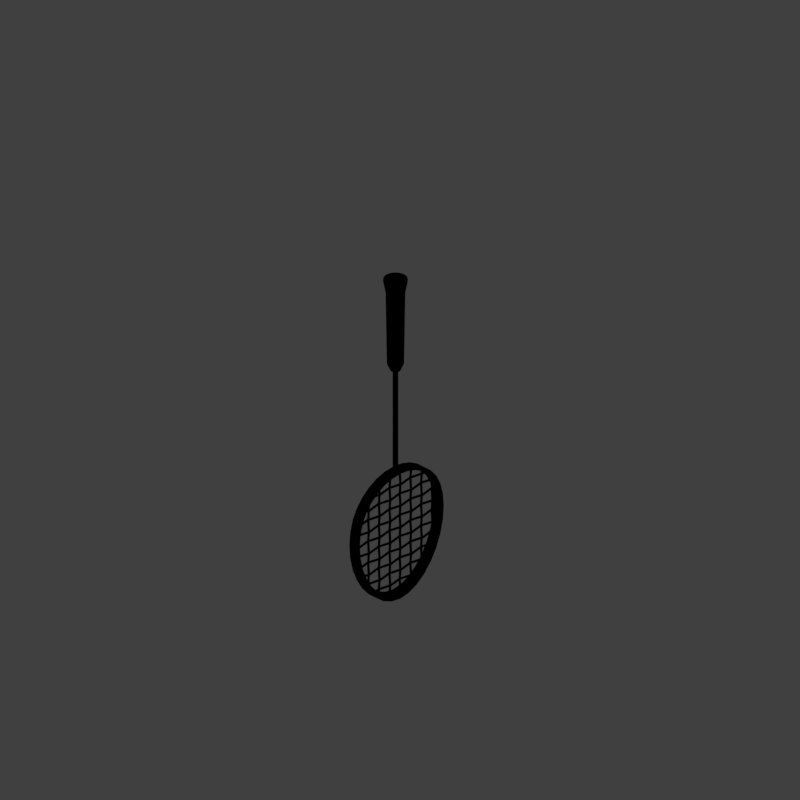 # Source: wallbadm_V001.blend  (saved by Blender 2.79.0; exported with 4.5.12 LTS)
import bpy
from mathutils import Matrix  # noqa: F401  (used for matrix-valued properties, if any)

bpy.ops.wm.read_factory_settings(use_empty=True)
scene = bpy.context.scene
scene.name = 'Scene'

# ---- collections
col_collection_1 = bpy.data.collections.new('Collection 1'); scene.collection.children.link(col_collection_1)

# ---- materials (node trees are filled in below, after node groups)
mat_material = bpy.data.materials.new('Material')
mat_material.alpha_threshold = 0.0
mat_material.use_transparent_shadow = False
mat_material.roughness = 0.5
mat_material.line_color = (0.0, 0.0, 0.0, 1.0)
mat_recolorable_1 = bpy.data.materials.new('Recolorable 1')
mat_recolorable_1.alpha_threshold = 0.0
mat_recolorable_1.use_transparent_shadow = False
mat_recolorable_1.pass_index = 1
mat_recolorable_1.diffuse_color = (0.1, 0.9, 0.3, 1.0)
mat_recolorable_1.roughness = 0.5
mat_recolorable_1.specular_intensity = 1.0
mat_material_003 = bpy.data.materials.new('Material.003')
mat_material_003.alpha_threshold = 0.0
mat_material_003.use_transparent_shadow = False
mat_material_003.diffuse_color = (0.09399, 0.09399, 0.09399, 1.0)
mat_material_003.roughness = 0.5
mat_material_002 = bpy.data.materials.new('Material.002')
mat_material_002.alpha_threshold = 0.0
mat_material_002.use_transparent_shadow = False
mat_material_002.preview_render_type = 'CUBE'
mat_material_002.diffuse_color = (0.3873, 0.1671, 0.02336, 1.0)
mat_material_002.specular_color = (0.9959, 1.0, 0.7592)
mat_material_002.roughness = 0.5
mat_material_002.specular_intensity = 0.5385
mat_material_001 = bpy.data.materials.new('Material.001')
mat_material_001.alpha_threshold = 0.0
mat_material_001.use_transparent_shadow = False
mat_material_001.roughness = 0.5

# ---- material node trees

# ---- world
world_world = bpy.data.worlds.new('World'); scene.world = world_world
world_world.color = (0.05088, 0.05088, 0.05088)
world_world.use_sun_shadow = False
world_world.sun_shadow_jitter_overblur = 0.0
world_world.cycles.sampling_method = 'MANUAL'

# ---- cameras
cam_camera = bpy.data.cameras.new('Camera')
cam_camera.type = 'ORTHO'
cam_camera.sensor_fit = 'HORIZONTAL'
cam_camera.clip_start = 220.0
cam_camera.clip_end = 340.0
cam_camera.lens = 35.0
cam_camera.sensor_width = 1.0
cam_camera.sensor_height = 18.0
cam_camera.ortho_scale = 16.97
cam_camera.shift_x = -0.0001725
cam_camera.shift_y = 0.25
cam_camera.dof.focus_distance = 0.0
cam_camera.dof.aperture_fstop = 128.0
cam_camera.dof.aperture_blades = 6

# ---- lights
light_lightdome = bpy.data.lights.new('LightDome', 'SUN')
light_lightdome.transmission_factor = 0.0
light_lightdome.angle = 0.1993
light_lightdome.energy = 0.3
light_lightdome.shadow_buffer_clip_start = 0.5
light_lightdome.shadow_soft_size = 0.1
light_lightdome.shadow_cascade_max_distance = 1000.0
light_fillerlight = bpy.data.lights.new('FillerLight', 'SUN')
light_fillerlight.transmission_factor = 0.0
light_fillerlight.angle = 0.9273
light_fillerlight.energy = 0.5
light_fillerlight.shadow_buffer_clip_start = 0.5
light_fillerlight.shadow_soft_size = 0.5
light_fillerlight.shadow_cascade_max_distance = 1000.0
light_mainlight = bpy.data.lights.new('MainLight', 'SUN')
light_mainlight.transmission_factor = 0.0
light_mainlight.angle = 0.9273
light_mainlight.energy = 1.3
light_mainlight.shadow_buffer_clip_start = 0.5
light_mainlight.shadow_soft_size = 0.5
light_mainlight.shadow_cascade_max_distance = 1000.0

# ---- meshes
me_cube_001 = bpy.data.meshes.new('Cube.001')
me_cube_001.from_pydata([(-2.0, -2.0, 0.0), (-2.0, -2.0, 1.633), (-2.0, 2.0, 0.0), (-2.0, 2.0, 1.633), (2.0, -2.0, 0.0), (2.0, -2.0, 1.633), (2.0, 2.0, 0.0), (2.0, 2.0, 1.633)], [], [(0, 1, 3, 2), (2, 3, 7, 6), (6, 7, 5, 4), (4, 5, 1, 0), (2, 6, 4, 0), (7, 3, 1, 5)])
me_cube_001.use_remesh_preserve_volume = False
me_cube_001.use_remesh_preserve_attributes = False
me_cube_001.use_mirror_vertex_groups = False
me_cube_001.update()
me_cube_002 = bpy.data.meshes.new('Cube.002')
me_cube_002.from_pydata([(2.0, 0.1, 0.0), (2.0, 0.0, 0.0), (-2.0, 8.941e-09, 0.0), (-2.0, 0.1, 0.0), (2.0, 0.1, 3.266), (2.0, -2.98e-08, 3.266), (-2.0, 1.788e-08, 3.266), (-2.0, 0.1, 3.266)], [], [(0, 1, 2, 3), (4, 7, 6, 5), (0, 4, 5, 1), (1, 5, 6, 2), (2, 6, 7, 3), (4, 0, 3, 7)])
_uv = me_cube_002.uv_layers.new(name='UVMap')
_uv.uv.foreach_set('vector', [0.7247, 0.006895, 0.7247, 1.373e-05, 1.0, 8.301e-06, 1.0, 0.00689, 0.5, 0.006899, 0.2247, 0.006898, 0.2247, 1.667e-05, 0.5, 1.803e-05, 0.7247, 0.006895, 0.5, 0.006899, 0.5, 1.803e-05, 0.7247, 1.373e-05, 1.0, 0.0, 1.0, 1.0, 0.0, 1.0, 1.655e-07, 0.0, 8.301e-06, 1.785e-05, 0.2247, 1.667e-05, 0.2247, 0.006898, 8.301e-06, 0.0069, 1.0, 1.0, 1.0, 0.0, 3.31e-07, 0.0, 1.655e-07, 1.0])
me_cube_002.materials.append(mat_material)
me_cube_002.use_remesh_preserve_volume = False
me_cube_002.use_remesh_preserve_attributes = False
me_cube_002.use_mirror_vertex_groups = False
me_cube_002.update()
me_circle = bpy.data.meshes.new('Circle')
me_circle.from_pydata([(0.1722, 1.108, 0.0), (-0.08671, 1.087, 0.0), (-0.3227, 1.024, 0.0), (-0.5236, 0.9213, 0.0), (-0.6915, 0.7835, 0.0), (-0.8293, 0.6156, 0.0), (-0.9317, 0.424, 0.0), (-0.9948, 0.2162, 0.0), (-1.016, 8.365e-08, 0.0), (-0.9948, -0.2162, 0.0), (-0.9317, -0.424, 0.0), (-0.8293, -0.6156, 0.0), (-0.6915, -0.7835, 0.0), (-0.5236, -0.9213, 0.0), (-0.3227, -1.024, 0.0), (-0.08671, -1.087, 0.0), (0.1722, -1.108, 0.0), (0.4417, -1.087, 0.0), (0.7092, -1.024, 0.0), (0.9626, -0.9213, 0.0), (1.19, -0.7835, 0.0), (1.382, -0.6156, 0.0), (1.528, -0.424, 0.0), (1.62, -0.2162, 0.0), (1.652, 1.07e-06, 0.0), (1.62, 0.2162, 0.0), (1.528, 0.424, 0.0), (1.382, 0.6156, 0.0), (1.19, 0.7835, 0.0), (0.9626, 0.9213, 0.0), (0.7092, 1.024, 0.0), (0.4417, 1.087, 0.0), (0.1623, 1.021, 0.0), (-0.0764, 1.002, 0.0), (-0.2939, 0.9437, 0.0), (-0.4792, 0.8493, 0.0), (-0.6339, 0.7223, 0.0), (-0.761, 0.5675, 0.0), (-0.8554, 0.3909, 0.0), (-0.9135, 0.1993, 0.0), (-0.9331, 7.712e-08, 0.0), (-0.9135, -0.1993, 0.0), (-0.8554, -0.3909, 0.0), (-0.761, -0.5675, 0.0), (-0.6339, -0.7223, 0.0), (-0.4792, -0.8493, 0.0), (-0.2939, -0.9437, 0.0), (-0.0764, -1.002, 0.0), (0.1623, -1.021, 0.0), (0.4107, -1.002, 0.0), (0.6573, -0.9437, 0.0), (0.8909, -0.8493, 0.0), (1.101, -0.7223, 0.0), (1.278, -0.5675, 0.0), (1.412, -0.3909, 0.0), (1.497, -0.1993, 0.0), (1.527, 9.863e-07, 0.0), (1.497, 0.1993, 0.0), (1.412, 0.3909, 0.0), (1.278, 0.5675, 0.0), (1.101, 0.7223, 0.0), (0.8909, 0.8493, 0.0), (0.6573, 0.9437, 0.0), (0.4107, 1.002, 0.0)], [], [(16, 15, 47, 48), (3, 2, 34, 35), (30, 29, 61, 62), (17, 16, 48, 49), (4, 3, 35, 36), (31, 30, 62, 63), (18, 17, 49, 50), (5, 4, 36, 37), (0, 31, 63, 32), (19, 18, 50, 51), (6, 5, 37, 38), (20, 19, 51, 52), (7, 6, 38, 39), (21, 20, 52, 53), (8, 7, 39, 40), (22, 21, 53, 54), (9, 8, 40, 41), (23, 22, 54, 55), (10, 9, 41, 42), (24, 23, 55, 56), (11, 10, 42, 43), (25, 24, 56, 57), (12, 11, 43, 44), (26, 25, 57, 58), (13, 12, 44, 45), (27, 26, 58, 59), (14, 13, 45, 46), (1, 0, 32, 33), (28, 27, 59, 60), (15, 14, 46, 47), (2, 1, 33, 34), (29, 28, 60, 61)])
me_circle.polygons.foreach_set('use_smooth', [True] * 32)
me_circle.materials.append(mat_recolorable_1)
me_circle.use_remesh_preserve_volume = False
me_circle.use_remesh_preserve_attributes = False
me_circle.use_mirror_vertex_groups = False
me_circle.update()
me_circle_002 = bpy.data.meshes.new('Circle.002')
me_circle_002.from_pydata([(0.0, 0.05948, 0.0), (0.0, 0.05495, 0.02276), (0.0, 0.04206, 0.04206), (0.0, 0.02276, 0.05495), (0.0, -2.6e-09, 0.05948), (0.0, -0.02276, 0.05495), (0.0, -0.04206, 0.04206), (0.0, -0.05495, 0.02276), (0.0, -0.05948, 8.981e-09), (0.0, -0.05495, -0.02276), (0.0, -0.04206, -0.04206), (0.0, -0.02276, -0.05495), (0.0, 7.093e-10, -0.05948), (0.0, 0.02276, -0.05495), (0.0, 0.04206, -0.04206), (0.0, 0.05495, -0.02276), (-2.502, 0.05948, 0.0), (-2.502, 0.05495, 0.02276), (-2.502, 0.04206, 0.04206), (-2.502, 0.02276, 0.05495), (-2.502, -2.6e-09, 0.05948), (-2.502, -0.02276, 0.05495), (-2.502, -0.04206, 0.04206), (-2.502, -0.05495, 0.02276), (-2.502, -0.05948, 8.981e-09), (-2.502, -0.05495, -0.02276), (-2.502, -0.04206, -0.04206), (-2.502, -0.02276, -0.05495), (-2.502, 7.093e-10, -0.05948), (-2.502, 0.02276, -0.05495), (-2.502, 0.04206, -0.04206), (-2.502, 0.05495, -0.02276)], [], [(12, 11, 27, 28), (5, 4, 20, 21), (13, 12, 28, 29), (6, 5, 21, 22), (14, 13, 29, 30), (7, 6, 22, 23), (15, 14, 30, 31), (8, 7, 23, 24), (1, 0, 16, 17), (0, 15, 31, 16), (9, 8, 24, 25), (2, 1, 17, 18), (10, 9, 25, 26), (3, 2, 18, 19), (11, 10, 26, 27), (4, 3, 19, 20)])
me_circle_002.materials.append(mat_material_003)
me_circle_002.use_remesh_preserve_volume = False
me_circle_002.use_remesh_preserve_attributes = False
me_circle_002.use_mirror_vertex_groups = False
me_circle_002.update()
me_circle_003 = bpy.data.meshes.new('Circle.003')
me_circle_003.from_pydata([(-2.502, 0.05948, 0.0), (-2.502, 0.05495, 0.02276), (-2.502, 0.04206, 0.04206), (-2.502, 0.02276, 0.05495), (-2.502, -2.6e-09, 0.05948), (-2.502, -0.02276, 0.05495), (-2.502, -0.04206, 0.04206), (-2.502, -0.05495, 0.02276), (-2.502, -0.05948, 8.981e-09), (-2.502, -0.05495, -0.02276), (-2.502, -0.04206, -0.04206), (-2.502, -0.02276, -0.05495), (-2.502, 7.093e-10, -0.05948), (-2.502, 0.02276, -0.05495), (-2.502, 0.04206, -0.04206), (-2.502, 0.05495, -0.02276), (-2.657, 0.09681, 0.0), (-2.657, 0.08944, 0.03705), (-2.657, 0.06845, 0.06845), (-2.657, 0.03705, 0.08944), (-2.657, -4.232e-09, 0.09681), (-2.657, -0.03705, 0.08944), (-2.657, -0.06845, 0.06845), (-2.657, -0.08944, 0.03705), (-2.657, -0.09681, 1.462e-08), (-2.657, -0.08944, -0.03705), (-2.657, -0.06845, -0.06845), (-2.657, -0.03705, -0.08944), (-2.657, 1.154e-09, -0.09681), (-2.657, 0.03705, -0.08944), (-2.657, 0.06845, -0.06845), (-2.657, 0.08944, -0.03705), (-4.656, 0.1382, 0.0), (-4.656, 0.1277, 0.05289), (-4.656, 0.09773, 0.09773), (-4.656, 0.05289, 0.1277), (-4.656, -6.042e-09, 0.1382), (-4.656, -0.05289, 0.1277), (-4.656, -0.09773, 0.09773), (-4.656, -0.1277, 0.05289), (-4.656, -0.1382, 2.087e-08), (-4.656, -0.1277, -0.05289), (-4.656, -0.09773, -0.09773), (-4.656, -0.05289, -0.1277), (-4.656, 1.648e-09, -0.1382), (-4.656, 0.05289, -0.1277), (-4.656, 0.09773, -0.09773), (-4.656, 0.1277, -0.05289), (-4.394, 0.1106, 0.0), (-4.394, 0.1021, 0.04231), (-4.394, 0.1021, -0.04231), (-4.394, -0.1106, 1.669e-08), (-4.394, -0.1021, -0.04231), (-4.394, 0.07818, 0.07818), (-4.394, -0.07818, -0.07818), (-4.394, 0.04231, 0.1021), (-4.394, -0.04231, -0.1021), (-4.394, -4.833e-09, 0.1106), (-4.394, 1.318e-09, -0.1106), (-4.394, -0.04231, 0.1021), (-4.394, 0.04231, -0.1021), (-4.394, -0.07818, 0.07818), (-4.394, 0.07818, -0.07818), (-4.394, -0.1021, 0.04231), (-4.735, 0.1382, 0.0), (-4.735, 0.1277, 0.05289), (-4.735, 0.09773, 0.09773), (-4.735, 0.05289, 0.1277), (-4.735, -6.042e-09, 0.1382), (-4.735, -0.05289, 0.1277), (-4.735, -0.09773, 0.09773), (-4.735, -0.1277, 0.05289), (-4.735, -0.1382, 2.087e-08), (-4.735, -0.1277, -0.05289), (-4.735, -0.09773, -0.09773), (-4.735, -0.05289, -0.1277), (-4.735, 1.648e-09, -0.1382), (-4.735, 0.05289, -0.1277), (-4.735, 0.09773, -0.09773), (-4.735, 0.1277, -0.05289), (-4.735, 0.0, 0.0), (-4.735, 0.0, 0.0), (-4.735, 0.0, 0.0), (-4.735, 0.0, 0.0), (-4.735, 0.0, 0.0), (-4.735, 0.0, 0.0), (-4.735, 0.0, 0.0), (-4.735, 0.0, 0.0), (-4.735, 0.0, 0.0), (-4.735, 0.0, 0.0), (-4.735, 0.0, 0.0), (-4.735, 0.0, 0.0), (-4.735, 0.0, 0.0), (-4.735, 0.0, 0.0), (-4.735, 0.0, 0.0), (-4.735, 0.0, 0.0)], [], [(10, 9, 25, 26), (3, 2, 18, 19), (11, 10, 26, 27), (4, 3, 19, 20), (12, 11, 27, 28), (5, 4, 20, 21), (13, 12, 28, 29), (6, 5, 21, 22), (14, 13, 29, 30), (7, 6, 22, 23), (15, 14, 30, 31), (8, 7, 23, 24), (1, 0, 16, 17), (0, 15, 31, 16), (9, 8, 24, 25), (2, 1, 17, 18), (49, 48, 32, 33), (48, 50, 47, 32), (52, 51, 40, 41), (53, 49, 33, 34), (54, 52, 41, 42), (55, 53, 34, 35), (56, 54, 42, 43), (57, 55, 35, 36), (58, 56, 43, 44), (59, 57, 36, 37), (60, 58, 44, 45), (61, 59, 37, 38), (62, 60, 45, 46), (63, 61, 38, 39), (50, 62, 46, 47), (51, 63, 39, 40), (24, 23, 63, 51), (31, 30, 62, 50), (23, 22, 61, 63), (30, 29, 60, 62), (22, 21, 59, 61), (29, 28, 58, 60), (21, 20, 57, 59), (28, 27, 56, 58), (20, 19, 55, 57), (27, 26, 54, 56), (19, 18, 53, 55), (26, 25, 52, 54), (18, 17, 49, 53), (25, 24, 51, 52), (16, 31, 50, 48), (17, 16, 48, 49), (38, 37, 69, 70), (46, 45, 77, 78), (39, 38, 70, 71), (47, 46, 78, 79), (40, 39, 71, 72), (33, 32, 64, 65), (32, 47, 79, 64), (41, 40, 72, 73), (34, 33, 65, 66), (42, 41, 73, 74), (35, 34, 66, 67), (43, 42, 74, 75), (36, 35, 67, 68), (44, 43, 75, 76), (37, 36, 68, 69), (45, 44, 76, 77), (64, 79, 95, 80), (73, 72, 88, 89), (66, 65, 81, 82), (74, 73, 89, 90), (67, 66, 82, 83), (75, 74, 90, 91), (68, 67, 83, 84), (76, 75, 91, 92), (69, 68, 84, 85), (77, 76, 92, 93), (70, 69, 85, 86), (78, 77, 93, 94), (71, 70, 86, 87), (79, 78, 94, 95), (72, 71, 87, 88), (65, 64, 80, 81)])
me_circle_003.polygons.foreach_set('material_index', [0, 0, 0, 0, 0, 0, 0, 0, 0, 0, 0, 0, 0, 0, 0, 0, 0, 0, 0, 0, 0, 0, 0, 0, 0, 0, 0, 0, 0, 0, 0, 0, 0, 0, 0, 0, 0, 0, 0, 0, 0, 0, 0, 0, 0, 0, 0, 0, 1, 1, 1, 1, 1, 1, 1, 1, 1, 1, 1, 1, 1, 1, 1, 1, 1, 1, 1, 1, 1, 1, 1, 1, 1, 1, 1, 1, 1, 1, 1, 1])
me_circle_003.materials.append(mat_material_002)
me_circle_003.materials.append(mat_material_001)
me_circle_003.use_remesh_preserve_volume = False
me_circle_003.use_remesh_preserve_attributes = False
me_circle_003.use_mirror_vertex_groups = False
me_circle_003.update()
me_circle_001 = bpy.data.meshes.new('Circle.001')
me_circle_001.from_pydata([(0.1886, 1.187, -0.2254), (-0.08879, 1.164, -0.2254), (-0.3416, 1.097, -0.2254), (-0.5568, 0.987, -0.2254), (-0.7367, 0.8394, -0.2254), (-0.8843, 0.6595, -0.2254), (-0.994, 0.4543, -0.2254), (-1.062, 0.2316, -0.2254), (-1.084, 8.962e-08, -0.2254), (-1.062, -0.2316, -0.2254), (-0.994, -0.4543, -0.2254), (-0.8843, -0.6595, -0.2254), (-0.7367, -0.8394, -0.2254), (-0.5568, -0.987, -0.2254), (-0.3416, -1.097, -0.2254), (-0.08879, -1.164, -0.2254), (0.1886, -1.187, -0.2254), (0.4773, -1.164, -0.2254), (0.7639, -1.097, -0.2254), (1.035, -0.987, -0.2254), (1.279, -0.8394, -0.2254), (1.485, -0.6595, -0.2254), (1.641, -0.4543, -0.2254), (1.74, -0.2316, -0.2254), (1.774, 1.146e-06, -0.2254), (1.74, 0.2316, -0.2254), (1.641, 0.4543, -0.2254), (1.485, 0.6595, -0.2254), (1.279, 0.8394, -0.2254), (1.035, 0.987, -0.2254), (0.7639, 1.097, -0.2254), (0.4773, 1.164, -0.2254), (0.1886, 1.187, 0.3715), (-0.08879, 1.164, 0.3715), (-0.3416, 1.097, 0.3715), (-0.5568, 0.987, 0.3715), (-0.7367, 0.8394, 0.3715), (-0.8843, 0.6595, 0.3715), (-0.994, 0.4543, 0.3715), (-1.062, 0.2316, 0.3715), (-1.084, 8.962e-08, 0.3715), (-1.062, -0.2316, 0.3715), (-0.994, -0.4543, 0.3715), (-0.8843, -0.6595, 0.3715), (-0.7367, -0.8394, 0.3715), (-0.5568, -0.987, 0.3715), (-0.3416, -1.097, 0.3715), (-0.08879, -1.164, 0.3715), (0.1886, -1.187, 0.3715), (0.4773, -1.164, 0.3715), (0.7639, -1.097, 0.3715), (1.035, -0.987, 0.3715), (1.279, -0.8394, 0.3715), (1.485, -0.6595, 0.3715), (1.641, -0.4543, 0.3715), (1.74, -0.2316, 0.3715), (1.774, 1.146e-06, 0.3715), (1.74, 0.2316, 0.3715), (1.641, 0.4543, 0.3715), (1.485, 0.6595, 0.3715), (1.279, 0.8394, 0.3715), (1.035, 0.987, 0.3715), (0.7639, 1.097, 0.3715), (0.4773, 1.164, 0.3715), (-0.2033, 2.67, -0.1326), (0.4319, 2.722, -0.1326), (-0.7367, -0.8394, -0.1401), (-0.7367, -0.8394, -0.05485), (-0.7367, -0.8394, 0.03042), (-0.7367, -0.8394, 0.1157), (-0.7367, -0.8394, 0.201), (-0.7367, -0.8394, 0.2862), (-0.5568, -0.987, 0.2862), (-0.5568, -0.987, 0.201), (-0.5568, -0.987, 0.1157), (-0.5568, -0.987, 0.03042), (-0.5568, -0.987, -0.05485), (-0.5568, -0.987, -0.1401), (1.641, 0.4543, -0.1401), (1.641, 0.4543, -0.05485), (1.641, 0.4543, 0.03042), (1.641, 0.4543, 0.1157), (1.641, 0.4543, 0.201), (1.641, 0.4543, 0.2862), (1.485, 0.6595, 0.2862), (1.485, 0.6595, 0.201), (1.485, 0.6595, 0.1157), (1.485, 0.6595, 0.03042), (1.485, 0.6595, -0.05485), (1.485, 0.6595, -0.1401), (-0.3416, -1.097, 0.2862), (-0.3416, -1.097, 0.201), (-0.3416, -1.097, 0.1157), (-0.3416, -1.097, 0.03042), (-0.3416, -1.097, -0.05485), (-0.3416, -1.097, -0.1401), (0.1886, 1.187, -0.1401), (0.1886, 1.187, -0.05485), (0.1886, 1.187, 0.03042), (0.1886, 1.187, 0.1157), (0.1886, 1.187, 0.201), (0.1886, 1.187, 0.2862), (-0.08879, 1.164, 0.2862), (-0.08879, 1.164, 0.201), (-0.08879, 1.164, 0.1157), (-0.08879, 1.164, 0.03042), (-0.08879, 1.164, -0.05485), (-0.08879, 1.164, -0.1401), (1.279, 0.8394, 0.2862), (1.279, 0.8394, 0.201), (1.279, 0.8394, 0.1157), (1.279, 0.8394, 0.03042), (1.279, 0.8394, -0.05485), (1.279, 0.8394, -0.1401), (-0.08879, -1.164, 0.2862), (-0.08879, -1.164, 0.201), (-0.08879, -1.164, 0.1157), (-0.08879, -1.164, 0.03042), (-0.08879, -1.164, -0.05485), (-0.08879, -1.164, -0.1401), (-0.3416, 1.097, 0.2862), (-0.3416, 1.097, 0.201), (-0.3416, 1.097, 0.1157), (-0.3416, 1.097, 0.03042), (-0.3416, 1.097, -0.05485), (-0.3416, 1.097, -0.1401), (1.035, 0.987, 0.2862), (1.035, 0.987, 0.201), (1.035, 0.987, 0.1157), (1.035, 0.987, 0.03042), (1.035, 0.987, -0.05485), (1.035, 0.987, -0.1401), (0.1886, -1.187, 0.2862), (0.1886, -1.187, 0.201), (0.1886, -1.187, 0.1157), (0.1886, -1.187, 0.03042), (0.1886, -1.187, -0.05485), (0.1886, -1.187, -0.1401), (-0.5568, 0.987, 0.2862), (-0.5568, 0.987, 0.201), (-0.5568, 0.987, 0.1157), (-0.5568, 0.987, 0.03042), (-0.5568, 0.987, -0.05485), (-0.5568, 0.987, -0.1401), (0.7639, 1.097, 0.2862), (0.7639, 1.097, 0.201), (0.7639, 1.097, 0.1157), (0.7639, 1.097, 0.03042), (0.7639, 1.097, -0.05485), (0.7639, 1.097, -0.1401), (0.4773, -1.164, 0.2862), (0.4773, -1.164, 0.201), (0.4773, -1.164, 0.1157), (0.4773, -1.164, 0.03042), (0.4773, -1.164, -0.05485), (0.4773, -1.164, -0.1401), (-0.7367, 0.8394, 0.2862), (-0.7367, 0.8394, 0.201), (-0.7367, 0.8394, 0.1157), (-0.7367, 0.8394, 0.03042), (-0.7367, 0.8394, -0.05485), (-0.7367, 0.8394, -0.1401), (0.4773, 1.164, 0.2862), (0.4773, 1.164, 0.201), (0.4773, 1.164, 0.1157), (0.4773, 1.164, 0.03042), (0.4773, 1.164, -0.05485), (0.4773, 1.164, -0.1401), (0.7639, -1.097, 0.2862), (0.7639, -1.097, 0.201), (0.7639, -1.097, 0.1157), (0.7639, -1.097, 0.03042), (0.7639, -1.097, -0.05485), (0.7639, -1.097, -0.1401), (-0.8843, 0.6595, 0.2862), (-0.8843, 0.6595, 0.201), (-0.8843, 0.6595, 0.1157), (-0.8843, 0.6595, 0.03042), (-0.8843, 0.6595, -0.05485), (-0.8843, 0.6595, -0.1401), (1.035, -0.987, 0.2862), (1.035, -0.987, 0.201), (1.035, -0.987, 0.1157), (1.035, -0.987, 0.03042), (1.035, -0.987, -0.05485), (1.035, -0.987, -0.1401), (-0.994, 0.4543, 0.2862), (-0.994, 0.4543, 0.201), (-0.994, 0.4543, 0.1157), (-0.994, 0.4543, 0.03042), (-0.994, 0.4543, -0.05485), (-0.994, 0.4543, -0.1401), (1.279, -0.8394, 0.2862), (1.279, -0.8394, 0.201), (1.279, -0.8394, 0.1157), (1.279, -0.8394, 0.03042), (1.279, -0.8394, -0.05485), (1.279, -0.8394, -0.1401), (-1.062, 0.2316, 0.2862), (-1.062, 0.2316, 0.201), (-1.062, 0.2316, 0.1157), (-1.062, 0.2316, 0.03042), (-1.062, 0.2316, -0.05485), (-1.062, 0.2316, -0.1401), (1.485, -0.6595, 0.2862), (1.485, -0.6595, 0.201), (1.485, -0.6595, 0.1157), (1.485, -0.6595, 0.03042), (1.485, -0.6595, -0.05485), (1.485, -0.6595, -0.1401), (-1.084, 8.962e-08, 0.2862), (-1.084, 8.962e-08, 0.201), (-1.084, 8.962e-08, 0.1157), (-1.084, 8.962e-08, 0.03042), (-1.084, 8.962e-08, -0.05485), (-1.084, 8.962e-08, -0.1401), (1.641, -0.4543, 0.2862), (1.641, -0.4543, 0.201), (1.641, -0.4543, 0.1157), (1.641, -0.4543, 0.03042), (1.641, -0.4543, -0.05485), (1.641, -0.4543, -0.1401), (-1.062, -0.2316, 0.2862), (-1.062, -0.2316, 0.201), (-1.062, -0.2316, 0.1157), (-1.062, -0.2316, 0.03042), (-1.062, -0.2316, -0.05485), (-1.062, -0.2316, -0.1401), (1.74, -0.2316, 0.2862), (1.74, -0.2316, 0.201), (1.74, -0.2316, 0.1157), (1.74, -0.2316, 0.03042), (1.74, -0.2316, -0.05485), (1.74, -0.2316, -0.1401), (-0.994, -0.4543, 0.2862), (-0.994, -0.4543, 0.201), (-0.994, -0.4543, 0.1157), (-0.994, -0.4543, 0.03042), (-0.994, -0.4543, -0.05485), (-0.994, -0.4543, -0.1401), (1.774, 1.146e-06, 0.2862), (1.774, 1.146e-06, 0.201), (1.774, 1.146e-06, 0.1157), (1.774, 1.146e-06, 0.03042), (1.774, 1.146e-06, -0.05485), (1.774, 1.146e-06, -0.1401), (-0.8843, -0.6595, 0.2862), (-0.8843, -0.6595, 0.201), (-0.8843, -0.6595, 0.1157), (-0.8843, -0.6595, 0.03042), (-0.8843, -0.6595, -0.05485), (-0.8843, -0.6595, -0.1401), (1.74, 0.2316, 0.2862), (1.74, 0.2316, 0.201), (1.74, 0.2316, 0.1157), (1.74, 0.2316, 0.03042), (1.74, 0.2316, -0.05485), (1.74, 0.2316, -0.1401), (-0.7822, 2.515, -0.1326), (-1.275, 2.264, -0.1326), (-1.687, 1.926, -0.1326), (-2.025, 1.514, -0.1326), (-2.276, 1.044, -0.1326), (-2.431, 0.5339, -0.1326), (-2.483, 0.003541, -0.1326), (-2.431, -0.5268, -0.1326), (-2.276, -1.037, -0.1326), (-2.025, -1.507, -0.1326), (-1.687, -1.919, -0.1326), (-1.275, -2.257, -0.1326), (-0.7822, -2.508, -0.1326), (-0.2033, -2.663, -0.1326), (0.4319, -2.715, -0.1326), (1.093, -2.663, -0.1326), (1.749, -2.508, -0.1326), (2.371, -2.257, -0.1326), (2.93, -1.919, -0.1326), (3.4, -1.507, -0.1326), (3.758, -1.037, -0.1326), (3.984, -0.5268, -0.1326), (4.063, 0.003544, -0.1326), (3.984, 0.5339, -0.1326), (3.758, 1.044, -0.1326), (3.4, 1.514, -0.1326), (2.93, 1.926, -0.1326), (2.371, 2.264, -0.1326), (1.749, 2.515, -0.1326), (1.093, 2.67, -0.1326), (0.4319, 2.722, 0.1214), (-0.2033, 2.67, 0.1214), (-0.7822, 2.515, 0.1214), (-1.275, 2.264, 0.1214), (-1.687, 1.926, 0.1214), (-2.025, 1.514, 0.1214), (-2.276, 1.044, 0.1214), (-2.431, 0.5339, 0.1214), (-2.483, 0.003541, 0.1214), (-2.431, -0.5268, 0.1214), (-2.276, -1.037, 0.1214), (-2.025, -1.507, 0.1214), (-1.687, -1.919, 0.1214), (-1.275, -2.257, 0.1214), (-0.7822, -2.508, 0.1214), (-0.2033, -2.663, 0.1214), (0.4319, -2.715, 0.1214), (1.093, -2.663, 0.1214), (1.749, -2.508, 0.1214), (2.371, -2.257, 0.1214), (2.93, -1.919, 0.1214), (3.4, -1.507, 0.1214), (3.758, -1.037, 0.1214), (3.984, -0.5268, 0.1214), (4.063, 0.003544, 0.1214), (3.984, 0.5339, 0.1214), (3.758, 1.044, 0.1214), (3.4, 1.514, 0.1214), (2.93, 1.926, 0.1214), (2.371, 2.264, 0.1214), (1.749, 2.515, 0.1214), (1.093, 2.67, 0.1214)], [], [(72, 71, 44, 45), (84, 83, 58, 59), (90, 72, 45, 46), (102, 101, 32, 33), (108, 84, 59, 60), (114, 90, 46, 47), (120, 102, 33, 34), (126, 108, 60, 61), (132, 114, 47, 48), (138, 120, 34, 35), (144, 126, 61, 62), (150, 132, 48, 49), (156, 138, 35, 36), (162, 144, 62, 63), (168, 150, 49, 50), (174, 156, 36, 37), (101, 162, 63, 32), (180, 168, 50, 51), (186, 174, 37, 38), (192, 180, 51, 52), (198, 186, 38, 39), (204, 192, 52, 53), (210, 198, 39, 40), (216, 204, 53, 54), (222, 210, 40, 41), (228, 216, 54, 55), (234, 222, 41, 42), (240, 228, 55, 56), (246, 234, 42, 43), (252, 240, 56, 57), (71, 246, 43, 44), (83, 252, 57, 58), (2, 258, 64, 1), (13, 269, 268, 12), (1, 64, 65, 0), (54, 310, 311, 55), (53, 309, 310, 54), (52, 308, 309, 53), (26, 282, 281, 25), (29, 285, 284, 28), (51, 307, 308, 52), (25, 281, 280, 24), (3, 259, 258, 2), (24, 280, 279, 23), (49, 305, 306, 50), (23, 279, 278, 22), (48, 304, 305, 49), (22, 278, 277, 21), (47, 303, 304, 48), (21, 277, 276, 20), (46, 302, 303, 47), (20, 276, 275, 19), (50, 306, 307, 51), (45, 301, 302, 46), (19, 275, 274, 18), (44, 300, 301, 45), (18, 274, 273, 17), (43, 299, 300, 44), (17, 273, 272, 16), (42, 298, 299, 43), (16, 272, 271, 15), (41, 297, 298, 42), (15, 271, 270, 14), (28, 284, 283, 27), (27, 283, 282, 26), (14, 270, 269, 13), (63, 319, 288, 32), (38, 294, 295, 39), (40, 296, 297, 41), (11, 267, 266, 10), (36, 292, 293, 37), (62, 318, 319, 63), (35, 291, 292, 36), (61, 317, 318, 62), (9, 265, 264, 8), (34, 290, 291, 35), (60, 316, 317, 61), (8, 264, 263, 7), (33, 289, 290, 34), (59, 315, 316, 60), (7, 263, 262, 6), (32, 288, 289, 33), (58, 314, 315, 59), (6, 262, 261, 5), (0, 65, 287, 31), (57, 313, 314, 58), (5, 261, 260, 4), (31, 287, 286, 30), (10, 266, 265, 9), (56, 312, 313, 57), (4, 260, 259, 3), (30, 286, 285, 29), (55, 311, 312, 56), (39, 295, 296, 40), (12, 268, 267, 11), (37, 293, 294, 38), (26, 25, 257, 78), (78, 257, 256, 79), (79, 256, 255, 80), (80, 255, 254, 81), (81, 254, 253, 82), (82, 253, 252, 83), (12, 11, 251, 66), (66, 251, 250, 67), (67, 250, 249, 68), (68, 249, 248, 69), (69, 248, 247, 70), (70, 247, 246, 71), (25, 24, 245, 257), (257, 245, 244, 256), (256, 244, 243, 255), (255, 243, 242, 254), (254, 242, 241, 253), (253, 241, 240, 252), (11, 10, 239, 251), (251, 239, 238, 250), (250, 238, 237, 249), (249, 237, 236, 248), (248, 236, 235, 247), (247, 235, 234, 246), (24, 23, 233, 245), (245, 233, 232, 244), (244, 232, 231, 243), (243, 231, 230, 242), (242, 230, 229, 241), (241, 229, 228, 240), (10, 9, 227, 239), (239, 227, 226, 238), (238, 226, 225, 237), (237, 225, 224, 236), (236, 224, 223, 235), (235, 223, 222, 234), (23, 22, 221, 233), (233, 221, 220, 232), (232, 220, 219, 231), (231, 219, 218, 230), (230, 218, 217, 229), (229, 217, 216, 228), (9, 8, 215, 227), (227, 215, 214, 226), (226, 214, 213, 225), (225, 213, 212, 224), (224, 212, 211, 223), (223, 211, 210, 222), (22, 21, 209, 221), (221, 209, 208, 220), (220, 208, 207, 219), (219, 207, 206, 218), (218, 206, 205, 217), (217, 205, 204, 216), (8, 7, 203, 215), (215, 203, 202, 214), (214, 202, 201, 213), (213, 201, 200, 212), (212, 200, 199, 211), (211, 199, 198, 210), (21, 20, 197, 209), (209, 197, 196, 208), (208, 196, 195, 207), (207, 195, 194, 206), (206, 194, 193, 205), (205, 193, 192, 204), (7, 6, 191, 203), (203, 191, 190, 202), (202, 190, 189, 201), (201, 189, 188, 200), (200, 188, 187, 199), (199, 187, 186, 198), (20, 19, 185, 197), (197, 185, 184, 196), (196, 184, 183, 195), (195, 183, 182, 194), (194, 182, 181, 193), (193, 181, 180, 192), (6, 5, 179, 191), (191, 179, 178, 190), (190, 178, 177, 189), (189, 177, 176, 188), (188, 176, 175, 187), (187, 175, 174, 186), (19, 18, 173, 185), (185, 173, 172, 184), (184, 172, 171, 183), (183, 171, 170, 182), (182, 170, 169, 181), (181, 169, 168, 180), (0, 31, 167, 96), (96, 167, 166, 97), (97, 166, 165, 98), (98, 165, 164, 99), (99, 164, 163, 100), (100, 163, 162, 101), (5, 4, 161, 179), (179, 161, 160, 178), (178, 160, 159, 177), (177, 159, 158, 176), (176, 158, 157, 175), (175, 157, 156, 174), (18, 17, 155, 173), (173, 155, 154, 172), (172, 154, 153, 171), (171, 153, 152, 170), (170, 152, 151, 169), (169, 151, 150, 168), (31, 30, 149, 167), (167, 149, 148, 166), (166, 148, 147, 165), (165, 147, 146, 164), (164, 146, 145, 163), (163, 145, 144, 162), (4, 3, 143, 161), (161, 143, 142, 160), (160, 142, 141, 159), (159, 141, 140, 158), (158, 140, 139, 157), (157, 139, 138, 156), (17, 16, 137, 155), (155, 137, 136, 154), (154, 136, 135, 153), (153, 135, 134, 152), (152, 134, 133, 151), (151, 133, 132, 150), (30, 29, 131, 149), (149, 131, 130, 148), (148, 130, 129, 147), (147, 129, 128, 146), (146, 128, 127, 145), (145, 127, 126, 144), (3, 2, 125, 143), (143, 125, 124, 142), (142, 124, 123, 141), (141, 123, 122, 140), (140, 122, 121, 139), (139, 121, 120, 138), (16, 15, 119, 137), (137, 119, 118, 136), (136, 118, 117, 135), (135, 117, 116, 134), (134, 116, 115, 133), (133, 115, 114, 132), (29, 28, 113, 131), (131, 113, 112, 130), (130, 112, 111, 129), (129, 111, 110, 128), (128, 110, 109, 127), (127, 109, 108, 126), (2, 1, 107, 125), (125, 107, 106, 124), (124, 106, 105, 123), (123, 105, 104, 122), (122, 104, 103, 121), (121, 103, 102, 120), (15, 14, 95, 119), (119, 95, 94, 118), (118, 94, 93, 117), (117, 93, 92, 116), (116, 92, 91, 115), (115, 91, 90, 114), (28, 27, 89, 113), (113, 89, 88, 112), (112, 88, 87, 111), (111, 87, 86, 110), (110, 86, 85, 109), (109, 85, 84, 108), (1, 0, 96, 107), (107, 96, 97, 106), (106, 97, 98, 105), (105, 98, 99, 104), (104, 99, 100, 103), (103, 100, 101, 102), (14, 13, 77, 95), (95, 77, 76, 94), (94, 76, 75, 93), (93, 75, 74, 92), (92, 74, 73, 91), (91, 73, 72, 90), (27, 26, 78, 89), (89, 78, 79, 88), (88, 79, 80, 87), (87, 80, 81, 86), (86, 81, 82, 85), (85, 82, 83, 84), (13, 12, 66, 77), (77, 66, 67, 76), (76, 67, 68, 75), (75, 68, 69, 74), (74, 69, 70, 73), (73, 70, 71, 72), (319, 318, 286, 287), (318, 317, 285, 286), (317, 316, 284, 285), (316, 315, 283, 284), (315, 314, 282, 283), (314, 313, 281, 282), (313, 312, 280, 281), (312, 311, 279, 280), (311, 310, 278, 279), (310, 309, 277, 278), (309, 308, 276, 277), (308, 307, 275, 276), (307, 306, 274, 275), (306, 305, 273, 274), (305, 304, 272, 273), (304, 303, 271, 272), (303, 302, 270, 271), (302, 301, 269, 270), (301, 300, 268, 269), (300, 299, 267, 268), (299, 298, 266, 267), (298, 297, 265, 266), (297, 296, 264, 265), (296, 295, 263, 264), (295, 294, 262, 263), (294, 293, 261, 262), (293, 292, 260, 261), (292, 291, 259, 260), (291, 290, 258, 259), (290, 289, 64, 258), (289, 288, 65, 64), (288, 319, 287, 65)])
me_circle_001.materials.append(mat_recolorable_1)
me_circle_001.use_remesh_preserve_volume = False
me_circle_001.use_remesh_preserve_attributes = False
me_circle_001.use_mirror_vertex_groups = False
me_circle_001.update()
me_icosphere_003 = bpy.data.meshes.new('Icosphere.003')
me_icosphere_003.from_pydata([(0.07812, -0.02538, 0.0), (0.07812, 0.02538, 0.0), (9.389e-07, -0.08214, 0.0), (0.04828, -0.06645, 0.0), (-0.07812, -0.02538, 0.0), (-0.04828, -0.06646, 0.0), (-0.04828, 0.06645, 0.0), (-0.07812, 0.02538, 0.0), (0.04828, 0.06646, 0.0), (-9.386e-07, 0.08214, 0.0), (-9.386e-07, 0.08214, 3.266), (0.04828, 0.06646, 3.266), (-0.07812, 0.02538, 3.266), (-0.04828, 0.06645, 3.266), (-0.04828, -0.06646, 3.266), (-0.07812, -0.02538, 3.266), (0.04828, -0.06645, 3.266), (9.389e-07, -0.08214, 3.266), (0.07812, 0.02538, 3.266), (0.07812, -0.02538, 3.266), (-0.07828, 0.06645, 2.857), (-0.04828, 0.06645, 2.449), (-0.01828, 0.06645, 2.041), (-0.04828, 0.06645, 1.633), (-0.07828, 0.06645, 1.225), (-0.04828, 0.06645, 0.8164), (-0.01828, 0.06645, 0.4082), (0.1081, 0.02538, 0.4082), (0.07812, 0.02538, 0.8164), (0.04812, 0.02538, 1.225), (0.07812, 0.02538, 1.633), (0.1081, 0.02538, 2.041), (0.07812, 0.02538, 2.449), (0.04812, 0.02538, 2.857), (0.07828, 0.06646, 0.4082), (0.04828, 0.06646, 0.8164), (0.01828, 0.06646, 1.225), (0.04828, 0.06646, 1.633), (0.07828, 0.06646, 2.041), (0.04828, 0.06646, 2.449), (0.01828, 0.06646, 2.857), (-0.03, -0.08214, 2.857), (9.389e-07, -0.08214, 2.449), (0.03, -0.08214, 2.041), (9.389e-07, -0.08214, 1.633), (-0.03, -0.08214, 1.225), (9.389e-07, -0.08214, 0.8164), (0.03, -0.08214, 0.4082), (-0.1081, 0.02538, 2.857), (-0.07812, 0.02538, 2.449), (-0.04812, 0.02538, 2.041), (-0.07812, 0.02538, 1.633), (-0.1081, 0.02538, 1.225), (-0.07812, 0.02538, 0.8164), (-0.04812, 0.02538, 0.4082), (-0.04812, -0.02538, 0.4082), (-0.07812, -0.02538, 0.8164), (-0.1081, -0.02538, 1.225), (-0.07812, -0.02538, 1.633), (-0.04812, -0.02538, 2.041), (-0.07812, -0.02538, 2.449), (-0.1081, -0.02538, 2.857), (0.01828, -0.06645, 2.857), (0.04828, -0.06645, 2.449), (0.07828, -0.06645, 2.041), (0.04828, -0.06645, 1.633), (0.01828, -0.06645, 1.225), (0.04828, -0.06645, 0.8164), (0.07828, -0.06645, 0.4082), (-0.03, 0.08214, 2.857), (-9.386e-07, 0.08214, 2.449), (0.03, 0.08214, 2.041), (-9.386e-07, 0.08214, 1.633), (-0.03, 0.08214, 1.225), (-9.386e-07, 0.08214, 0.8164), (0.03, 0.08214, 0.4082), (-0.01828, -0.06646, 0.4082), (-0.04828, -0.06646, 0.8164), (-0.07828, -0.06646, 1.225), (-0.04828, -0.06646, 1.633), (-0.01828, -0.06646, 2.041), (-0.04828, -0.06646, 2.449), (-0.07828, -0.06646, 2.857), (0.04812, -0.02538, 2.857), (0.07812, -0.02538, 2.449), (0.1081, -0.02538, 2.041), (0.07812, -0.02538, 1.633), (0.04812, -0.02538, 1.225), (0.07812, -0.02538, 0.8164), (0.1081, -0.02538, 0.4082), (-0.07812, 0.9746, 0.0), (-0.07812, 1.025, 0.0), (-9.389e-07, 0.9179, 0.0), (-0.04828, 0.9335, 0.0), (0.07812, 0.9746, 0.0), (0.04828, 0.9335, 0.0), (0.04828, 1.066, 0.0), (0.07812, 1.025, 0.0), (-0.04828, 1.066, 0.0), (9.385e-07, 1.082, 0.0), (9.385e-07, 1.082, 3.266), (-0.04828, 1.066, 3.266), (0.07812, 1.025, 3.266), (0.04828, 1.066, 3.266), (0.04828, 0.9335, 3.266), (0.07812, 0.9746, 3.266), (-0.04828, 0.9335, 3.266), (-9.389e-07, 0.9179, 3.266), (-0.07812, 1.025, 3.266), (-0.07812, 0.9746, 3.266), (0.07828, 1.066, 2.857), (0.04828, 1.066, 2.449), (0.01828, 1.066, 2.041), (0.04828, 1.066, 1.633), (0.07828, 1.066, 1.225), (0.04828, 1.066, 0.8164), (0.01828, 1.066, 0.4082), (-0.1081, 1.025, 0.4082), (-0.07812, 1.025, 0.8164), (-0.04812, 1.025, 1.225), (-0.07812, 1.025, 1.633), (-0.1081, 1.025, 2.041), (-0.07812, 1.025, 2.449), (-0.04812, 1.025, 2.857), (-0.07828, 1.066, 0.4082), (-0.04828, 1.066, 0.8164), (-0.01828, 1.066, 1.225), (-0.04828, 1.066, 1.633), (-0.07828, 1.066, 2.041), (-0.04828, 1.066, 2.449), (-0.01828, 1.066, 2.857), (0.03, 0.9179, 2.857), (-9.389e-07, 0.9179, 2.449), (-0.03, 0.9179, 2.041), (-9.389e-07, 0.9179, 1.633), (0.03, 0.9179, 1.225), (-9.389e-07, 0.9179, 0.8164), (-0.03, 0.9179, 0.4082), (0.1081, 1.025, 2.857), (0.07812, 1.025, 2.449), (0.04812, 1.025, 2.041), (0.07812, 1.025, 1.633), (0.1081, 1.025, 1.225), (0.07812, 1.025, 0.8164), (0.04812, 1.025, 0.4082), (0.04812, 0.9746, 0.4082), (0.07812, 0.9746, 0.8164), (0.1081, 0.9746, 1.225), (0.07812, 0.9746, 1.633), (0.04812, 0.9746, 2.041), (0.07812, 0.9746, 2.449), (0.1081, 0.9746, 2.857), (-0.01828, 0.9335, 2.857), (-0.04828, 0.9335, 2.449), (-0.07828, 0.9335, 2.041), (-0.04828, 0.9335, 1.633), (-0.01828, 0.9335, 1.225), (-0.04828, 0.9335, 0.8164), (-0.07828, 0.9335, 0.4082), (0.03, 1.082, 2.857), (9.385e-07, 1.082, 2.449), (-0.03, 1.082, 2.041), (9.385e-07, 1.082, 1.633), (0.03, 1.082, 1.225), (9.385e-07, 1.082, 0.8164), (-0.03, 1.082, 0.4082), (0.01828, 0.9335, 0.4082), (0.04828, 0.9335, 0.8164), (0.07828, 0.9335, 1.225), (0.04828, 0.9335, 1.633), (0.01828, 0.9335, 2.041), (0.04828, 0.9335, 2.449), (0.07828, 0.9335, 2.857), (-0.04812, 0.9746, 2.857), (-0.07812, 0.9746, 2.449), (-0.1081, 0.9746, 2.041), (-0.07812, 0.9746, 1.633), (-0.04812, 0.9746, 1.225), (-0.07812, 0.9746, 0.8164), (-0.1081, 0.9746, 0.4082), (0.07812, 1.975, 0.0), (0.07812, 2.025, 0.0), (9.378e-07, 1.918, 0.0), (0.04828, 1.934, 0.0), (-0.07812, 1.975, 0.0), (-0.04828, 1.934, 0.0), (-0.04828, 2.066, 0.0), (-0.07812, 2.025, 0.0), (0.04828, 2.066, 0.0), (-9.398e-07, 2.082, 0.0), (-9.398e-07, 2.082, 3.266), (0.04828, 2.066, 3.266), (-0.07812, 2.025, 3.266), (-0.04828, 2.066, 3.266), (-0.04828, 1.934, 3.266), (-0.07812, 1.975, 3.266), (0.04828, 1.934, 3.266), (9.378e-07, 1.918, 3.266), (0.07812, 2.025, 3.266), (0.07812, 1.975, 3.266), (-0.07828, 2.066, 2.857), (-0.04828, 2.066, 2.449), (-0.01828, 2.066, 2.041), (-0.04828, 2.066, 1.633), (-0.07828, 2.066, 1.225), (-0.04828, 2.066, 0.8164), (-0.01828, 2.066, 0.4082), (0.1081, 2.025, 0.4082), (0.07812, 2.025, 0.8164), (0.04812, 2.025, 1.225), (0.07812, 2.025, 1.633), (0.1081, 2.025, 2.041), (0.07812, 2.025, 2.449), (0.04812, 2.025, 2.857), (0.07828, 2.066, 0.4082), (0.04828, 2.066, 0.8164), (0.01828, 2.066, 1.225), (0.04828, 2.066, 1.633), (0.07828, 2.066, 2.041), (0.04828, 2.066, 2.449), (0.01828, 2.066, 2.857), (-0.03, 1.918, 2.857), (9.378e-07, 1.918, 2.449), (0.03, 1.918, 2.041), (9.378e-07, 1.918, 1.633), (-0.03, 1.918, 1.225), (9.378e-07, 1.918, 0.8164), (0.03, 1.918, 0.4082), (-0.1081, 2.025, 2.857), (-0.07812, 2.025, 2.449), (-0.04812, 2.025, 2.041), (-0.07812, 2.025, 1.633), (-0.1081, 2.025, 1.225), (-0.07812, 2.025, 0.8164), (-0.04812, 2.025, 0.4082), (-0.04812, 1.975, 0.4082), (-0.07812, 1.975, 0.8164), (-0.1081, 1.975, 1.225), (-0.07812, 1.975, 1.633), (-0.04812, 1.975, 2.041), (-0.07812, 1.975, 2.449), (-0.1081, 1.975, 2.857), (0.01828, 1.934, 2.857), (0.04828, 1.934, 2.449), (0.07828, 1.934, 2.041), (0.04828, 1.934, 1.633), (0.01828, 1.934, 1.225), (0.04828, 1.934, 0.8164), (0.07828, 1.934, 0.4082), (-0.03, 2.082, 2.857), (-9.398e-07, 2.082, 2.449), (0.03, 2.082, 2.041), (-9.398e-07, 2.082, 1.633), (-0.03, 2.082, 1.225), (-9.398e-07, 2.082, 0.8164), (0.03, 2.082, 0.4082), (-0.01828, 1.934, 0.4082), (-0.04828, 1.934, 0.8164), (-0.07828, 1.934, 1.225), (-0.04828, 1.934, 1.633), (-0.01828, 1.934, 2.041), (-0.04828, 1.934, 2.449), (-0.07828, 1.934, 2.857), (0.04812, 1.975, 2.857), (0.07812, 1.975, 2.449), (0.1081, 1.975, 2.041), (0.07812, 1.975, 1.633), (0.04812, 1.975, 1.225), (0.07812, 1.975, 0.8164), (0.1081, 1.975, 0.4082), (-0.07812, 2.975, 0.0), (-0.07812, 3.025, 0.0), (-9.401e-07, 2.918, 0.0), (-0.04828, 2.934, 0.0), (0.07812, 2.975, 0.0), (0.04828, 2.934, 0.0), (0.04828, 3.066, 0.0), (0.07812, 3.025, 0.0), (-0.04828, 3.066, 0.0), (9.373e-07, 3.082, 0.0), (9.373e-07, 3.082, 3.266), (-0.04828, 3.066, 3.266), (0.07812, 3.025, 3.266), (0.04828, 3.066, 3.266), (0.04828, 2.934, 3.266), (0.07812, 2.975, 3.266), (-0.04828, 2.934, 3.266), (-9.401e-07, 2.918, 3.266), (-0.07812, 3.025, 3.266), (-0.07812, 2.975, 3.266), (0.07828, 3.066, 2.857), (0.04828, 3.066, 2.449), (0.01828, 3.066, 2.041), (0.04828, 3.066, 1.633), (0.07828, 3.066, 1.225), (0.04828, 3.066, 0.8164), (0.01828, 3.066, 0.4082), (-0.1081, 3.025, 0.4082), (-0.07812, 3.025, 0.8164), (-0.04812, 3.025, 1.225), (-0.07812, 3.025, 1.633), (-0.1081, 3.025, 2.041), (-0.07812, 3.025, 2.449), (-0.04812, 3.025, 2.857), (-0.07828, 3.066, 0.4082), (-0.04828, 3.066, 0.8164), (-0.01828, 3.066, 1.225), (-0.04828, 3.066, 1.633), (-0.07828, 3.066, 2.041), (-0.04828, 3.066, 2.449), (-0.01828, 3.066, 2.857), (0.03, 2.918, 2.857), (-9.401e-07, 2.918, 2.449), (-0.03, 2.918, 2.041), (-9.401e-07, 2.918, 1.633), (0.03, 2.918, 1.225), (-9.401e-07, 2.918, 0.8164), (-0.03, 2.918, 0.4082), (0.1081, 3.025, 2.857), (0.07812, 3.025, 2.449), (0.04812, 3.025, 2.041), (0.07812, 3.025, 1.633), (0.1081, 3.025, 1.225), (0.07812, 3.025, 0.8164), (0.04812, 3.025, 0.4082), (0.04812, 2.975, 0.4082), (0.07812, 2.975, 0.8164), (0.1081, 2.975, 1.225), (0.07812, 2.975, 1.633), (0.04812, 2.975, 2.041), (0.07812, 2.975, 2.449), (0.1081, 2.975, 2.857), (-0.01828, 2.934, 2.857), (-0.04828, 2.934, 2.449), (-0.07828, 2.934, 2.041), (-0.04828, 2.934, 1.633), (-0.01828, 2.934, 1.225), (-0.04828, 2.934, 0.8164), (-0.07828, 2.934, 0.4082), (0.03, 3.082, 2.857), (9.373e-07, 3.082, 2.449), (-0.03, 3.082, 2.041), (9.373e-07, 3.082, 1.633), (0.03, 3.082, 1.225), (9.373e-07, 3.082, 0.8164), (-0.03, 3.082, 0.4082), (0.01828, 2.934, 0.4082), (0.04828, 2.934, 0.8164), (0.07828, 2.934, 1.225), (0.04828, 2.934, 1.633), (0.01828, 2.934, 2.041), (0.04828, 2.934, 2.449), (0.07828, 2.934, 2.857), (-0.04812, 2.975, 2.857), (-0.07812, 2.975, 2.449), (-0.1081, 2.975, 2.041), (-0.07812, 2.975, 1.633), (-0.04812, 2.975, 1.225), (-0.07812, 2.975, 0.8164), (-0.1081, 2.975, 0.4082)], [], [(20, 48, 12, 13), (83, 33, 18, 19), (48, 61, 15, 12), (33, 40, 11, 18), (82, 41, 17, 14), (41, 62, 16, 17), (40, 69, 10, 11), (61, 82, 14, 15), (69, 20, 13, 10), (62, 83, 19, 16), (13, 12, 15, 14, 17, 16, 19, 18, 11, 10), (3, 0, 89, 68), (68, 89, 88, 67), (67, 88, 87, 66), (66, 87, 86, 65), (65, 86, 85, 64), (64, 85, 84, 63), (63, 84, 83, 62), (9, 6, 26, 75), (75, 26, 25, 74), (74, 25, 24, 73), (73, 24, 23, 72), (72, 23, 22, 71), (71, 22, 21, 70), (70, 21, 20, 69), (4, 5, 76, 55), (55, 76, 77, 56), (56, 77, 78, 57), (57, 78, 79, 58), (58, 79, 80, 59), (59, 80, 81, 60), (60, 81, 82, 61), (8, 9, 75, 34), (34, 75, 74, 35), (35, 74, 73, 36), (36, 73, 72, 37), (37, 72, 71, 38), (38, 71, 70, 39), (39, 70, 69, 40), (2, 3, 68, 47), (47, 68, 67, 46), (46, 67, 66, 45), (45, 66, 65, 44), (44, 65, 64, 43), (43, 64, 63, 42), (42, 63, 62, 41), (5, 2, 47, 76), (76, 47, 46, 77), (77, 46, 45, 78), (78, 45, 44, 79), (79, 44, 43, 80), (80, 43, 42, 81), (81, 42, 41, 82), (1, 8, 34, 27), (27, 34, 35, 28), (28, 35, 36, 29), (29, 36, 37, 30), (30, 37, 38, 31), (31, 38, 39, 32), (32, 39, 40, 33), (7, 4, 55, 54), (54, 55, 56, 53), (53, 56, 57, 52), (52, 57, 58, 51), (51, 58, 59, 50), (50, 59, 60, 49), (49, 60, 61, 48), (0, 1, 27, 89), (89, 27, 28, 88), (88, 28, 29, 87), (87, 29, 30, 86), (86, 30, 31, 85), (85, 31, 32, 84), (84, 32, 33, 83), (6, 7, 54, 26), (26, 54, 53, 25), (25, 53, 52, 24), (24, 52, 51, 23), (23, 51, 50, 22), (22, 50, 49, 21), (21, 49, 48, 20), (110, 103, 102, 138), (173, 109, 108, 123), (138, 102, 105, 151), (123, 108, 101, 130), (172, 104, 107, 131), (131, 107, 106, 152), (130, 101, 100, 159), (151, 105, 104, 172), (159, 100, 103, 110), (152, 106, 109, 173), (103, 100, 101, 108, 109, 106, 107, 104, 105, 102), (93, 158, 179, 90), (158, 157, 178, 179), (157, 156, 177, 178), (156, 155, 176, 177), (155, 154, 175, 176), (154, 153, 174, 175), (153, 152, 173, 174), (99, 165, 116, 96), (165, 164, 115, 116), (164, 163, 114, 115), (163, 162, 113, 114), (162, 161, 112, 113), (161, 160, 111, 112), (160, 159, 110, 111), (94, 145, 166, 95), (145, 146, 167, 166), (146, 147, 168, 167), (147, 148, 169, 168), (148, 149, 170, 169), (149, 150, 171, 170), (150, 151, 172, 171), (98, 124, 165, 99), (124, 125, 164, 165), (125, 126, 163, 164), (126, 127, 162, 163), (127, 128, 161, 162), (128, 129, 160, 161), (129, 130, 159, 160), (92, 137, 158, 93), (137, 136, 157, 158), (136, 135, 156, 157), (135, 134, 155, 156), (134, 133, 154, 155), (133, 132, 153, 154), (132, 131, 152, 153), (95, 166, 137, 92), (166, 167, 136, 137), (167, 168, 135, 136), (168, 169, 134, 135), (169, 170, 133, 134), (170, 171, 132, 133), (171, 172, 131, 132), (91, 117, 124, 98), (117, 118, 125, 124), (118, 119, 126, 125), (119, 120, 127, 126), (120, 121, 128, 127), (121, 122, 129, 128), (122, 123, 130, 129), (97, 144, 145, 94), (144, 143, 146, 145), (143, 142, 147, 146), (142, 141, 148, 147), (141, 140, 149, 148), (140, 139, 150, 149), (139, 138, 151, 150), (90, 179, 117, 91), (179, 178, 118, 117), (178, 177, 119, 118), (177, 176, 120, 119), (176, 175, 121, 120), (175, 174, 122, 121), (174, 173, 123, 122), (96, 116, 144, 97), (116, 115, 143, 144), (115, 114, 142, 143), (114, 113, 141, 142), (113, 112, 140, 141), (112, 111, 139, 140), (111, 110, 138, 139), (200, 228, 192, 193), (263, 213, 198, 199), (228, 241, 195, 192), (213, 220, 191, 198), (262, 221, 197, 194), (221, 242, 196, 197), (220, 249, 190, 191), (241, 262, 194, 195), (249, 200, 193, 190), (242, 263, 199, 196), (193, 192, 195, 194, 197, 196, 199, 198, 191, 190), (183, 180, 269, 248), (248, 269, 268, 247), (247, 268, 267, 246), (246, 267, 266, 245), (245, 266, 265, 244), (244, 265, 264, 243), (243, 264, 263, 242), (189, 186, 206, 255), (255, 206, 205, 254), (254, 205, 204, 253), (253, 204, 203, 252), (252, 203, 202, 251), (251, 202, 201, 250), (250, 201, 200, 249), (184, 185, 256, 235), (235, 256, 257, 236), (236, 257, 258, 237), (237, 258, 259, 238), (238, 259, 260, 239), (239, 260, 261, 240), (240, 261, 262, 241), (188, 189, 255, 214), (214, 255, 254, 215), (215, 254, 253, 216), (216, 253, 252, 217), (217, 252, 251, 218), (218, 251, 250, 219), (219, 250, 249, 220), (182, 183, 248, 227), (227, 248, 247, 226), (226, 247, 246, 225), (225, 246, 245, 224), (224, 245, 244, 223), (223, 244, 243, 222), (222, 243, 242, 221), (185, 182, 227, 256), (256, 227, 226, 257), (257, 226, 225, 258), (258, 225, 224, 259), (259, 224, 223, 260), (260, 223, 222, 261), (261, 222, 221, 262), (181, 188, 214, 207), (207, 214, 215, 208), (208, 215, 216, 209), (209, 216, 217, 210), (210, 217, 218, 211), (211, 218, 219, 212), (212, 219, 220, 213), (187, 184, 235, 234), (234, 235, 236, 233), (233, 236, 237, 232), (232, 237, 238, 231), (231, 238, 239, 230), (230, 239, 240, 229), (229, 240, 241, 228), (180, 181, 207, 269), (269, 207, 208, 268), (268, 208, 209, 267), (267, 209, 210, 266), (266, 210, 211, 265), (265, 211, 212, 264), (264, 212, 213, 263), (186, 187, 234, 206), (206, 234, 233, 205), (205, 233, 232, 204), (204, 232, 231, 203), (203, 231, 230, 202), (202, 230, 229, 201), (201, 229, 228, 200), (290, 283, 282, 318), (353, 289, 288, 303), (318, 282, 285, 331), (303, 288, 281, 310), (352, 284, 287, 311), (311, 287, 286, 332), (310, 281, 280, 339), (331, 285, 284, 352), (339, 280, 283, 290), (332, 286, 289, 353), (283, 280, 281, 288, 289, 286, 287, 284, 285, 282), (273, 338, 359, 270), (338, 337, 358, 359), (337, 336, 357, 358), (336, 335, 356, 357), (335, 334, 355, 356), (334, 333, 354, 355), (333, 332, 353, 354), (279, 345, 296, 276), (345, 344, 295, 296), (344, 343, 294, 295), (343, 342, 293, 294), (342, 341, 292, 293), (341, 340, 291, 292), (340, 339, 290, 291), (274, 325, 346, 275), (325, 326, 347, 346), (326, 327, 348, 347), (327, 328, 349, 348), (328, 329, 350, 349), (329, 330, 351, 350), (330, 331, 352, 351), (278, 304, 345, 279), (304, 305, 344, 345), (305, 306, 343, 344), (306, 307, 342, 343), (307, 308, 341, 342), (308, 309, 340, 341), (309, 310, 339, 340), (272, 317, 338, 273), (317, 316, 337, 338), (316, 315, 336, 337), (315, 314, 335, 336), (314, 313, 334, 335), (313, 312, 333, 334), (312, 311, 332, 333), (275, 346, 317, 272), (346, 347, 316, 317), (347, 348, 315, 316), (348, 349, 314, 315), (349, 350, 313, 314), (350, 351, 312, 313), (351, 352, 311, 312), (271, 297, 304, 278), (297, 298, 305, 304), (298, 299, 306, 305), (299, 300, 307, 306), (300, 301, 308, 307), (301, 302, 309, 308), (302, 303, 310, 309), (277, 324, 325, 274), (324, 323, 326, 325), (323, 322, 327, 326), (322, 321, 328, 327), (321, 320, 329, 328), (320, 319, 330, 329), (319, 318, 331, 330), (270, 359, 297, 271), (359, 358, 298, 297), (358, 357, 299, 298), (357, 356, 300, 299), (356, 355, 301, 300), (355, 354, 302, 301), (354, 353, 303, 302), (276, 296, 324, 277), (296, 295, 323, 324), (295, 294, 322, 323), (294, 293, 321, 322), (293, 292, 320, 321), (292, 291, 319, 320), (291, 290, 318, 319), (181, 180, 183, 182, 185, 184, 187, 186, 189, 188), (271, 278, 279, 276, 277, 274, 275, 272, 273, 270), (91, 98, 99, 96, 97, 94, 95, 92, 93, 90), (1, 0, 3, 2, 5, 4, 7, 6, 9, 8)])
me_icosphere_003.polygons.foreach_set('use_smooth', [True] * 328)
_k = {(12, 13): 1.0, (10, 11): 1.0, (12, 15): 1.0, (11, 18): 1.0, (16, 19): 1.0, (14, 15): 1.0, (18, 19): 1.0, (1, 8): 1.0, (6, 9): 1.0, (10, 13): 1.0, (4, 7): 1.0, (14, 17): 1.0, (16, 17): 1.0, (2, 5): 1.0, (0, 3): 1.0, (8, 9): 1.0, (6, 7): 1.0, (4, 5): 1.0, (2, 3): 1.0, (0, 1): 1.0, (102, 103): 1.0, (100, 101): 1.0, (102, 105): 1.0, (101, 108): 1.0, (106, 109): 1.0, (104, 105): 1.0, (108, 109): 1.0, (91, 98): 1.0, (96, 99): 1.0, (100, 103): 1.0, (94, 97): 1.0, (104, 107): 1.0, (106, 107): 1.0, (92, 95): 1.0, (90, 93): 1.0, (98, 99): 1.0, (96, 97): 1.0, (94, 95): 1.0, (92, 93): 1.0, (90, 91): 1.0, (192, 193): 1.0, (190, 191): 1.0, (192, 195): 1.0, (191, 198): 1.0, (196, 199): 1.0, (194, 195): 1.0, (198, 199): 1.0, (181, 188): 1.0, (186, 189): 1.0, (190, 193): 1.0, (184, 187): 1.0, (194, 197): 1.0, (196, 197): 1.0, (182, 185): 1.0, (180, 183): 1.0, (188, 189): 1.0, (186, 187): 1.0, (184, 185): 1.0, (182, 183): 1.0, (180, 181): 1.0, (282, 283): 1.0, (280, 281): 1.0, (282, 285): 1.0, (281, 288): 1.0, (286, 289): 1.0, (284, 285): 1.0, (288, 289): 1.0, (271, 278): 1.0, (276, 279): 1.0, (280, 283): 1.0, (274, 277): 1.0, (284, 287): 1.0, (286, 287): 1.0, (272, 275): 1.0, (270, 273): 1.0, (278, 279): 1.0, (276, 277): 1.0, (274, 275): 1.0, (272, 273): 1.0, (270, 271): 1.0}
me_icosphere_003.attributes.new('crease_edge', 'FLOAT', 'EDGE').data.foreach_set('value', [_k.get((min(e.vertices), max(e.vertices)), 0.0) for e in me_icosphere_003.edges])
me_icosphere_003.materials.append(mat_material_001)
me_icosphere_003.use_remesh_preserve_volume = False
me_icosphere_003.use_remesh_preserve_attributes = False
me_icosphere_003.use_mirror_vertex_groups = False
me_icosphere_003.update()
me_icosphere_002 = bpy.data.meshes.new('Icosphere.002')
me_icosphere_002.from_pydata([(0.07812, -0.02538, 0.0), (0.07812, 0.02538, 0.0), (-3.509e-08, -0.08214, 0.0), (0.04828, -0.06645, 0.0), (-0.07812, -0.02538, 0.0), (-0.04828, -0.06645, 0.0), (-0.04828, 0.06645, 0.0), (-0.07812, 0.02538, 0.0), (0.04828, 0.06645, 0.0), (-3.509e-08, 0.08214, 0.0), (3.485e-08, 0.08214, 4.0), (0.04828, 0.06645, 4.0), (-0.07812, 0.02538, 4.0), (-0.04828, 0.06645, 4.0), (-0.04828, -0.06645, 4.0), (-0.07812, -0.02538, 4.0), (0.04828, -0.06645, 4.0), (3.485e-08, -0.08214, 4.0), (0.07812, 0.02538, 4.0), (0.07812, -0.02538, 4.0), (0.05172, 0.06646, 3.5), (-0.04828, 0.06645, 3.0), (-0.1483, 0.06645, 2.5), (-0.04828, 0.06645, 2.0), (0.05172, 0.06645, 1.5), (-0.04828, 0.06645, 1.0), (-0.1483, 0.06645, 0.5), (-0.02188, 0.02538, 0.5), (0.07812, 0.02538, 1.0), (0.1781, 0.02538, 1.5), (0.07812, 0.02538, 2.0), (-0.02188, 0.02538, 2.5), (0.07812, 0.02538, 3.0), (0.1781, 0.02538, 3.5), (-0.05172, 0.06645, 0.5), (0.04828, 0.06645, 1.0), (0.1483, 0.06645, 1.5), (0.04828, 0.06645, 2.0), (-0.05172, 0.06645, 2.5), (0.04828, 0.06645, 3.0), (0.1483, 0.06646, 3.5), (0.1, -0.08214, 3.5), (1.736e-08, -0.08214, 3.0), (-0.1, -0.08214, 2.5), (-1.204e-10, -0.08214, 2.0), (0.1, -0.08214, 1.5), (-1.76e-08, -0.08214, 1.0), (-0.1, -0.08214, 0.5), (0.02188, 0.02538, 3.5), (-0.07812, 0.02538, 3.0), (-0.1781, 0.02538, 2.5), (-0.07812, 0.02538, 2.0), (0.02188, 0.02538, 1.5), (-0.07812, 0.02538, 1.0), (-0.1781, 0.02538, 0.5), (-0.1781, -0.02538, 0.5), (-0.07812, -0.02538, 1.0), (0.02188, -0.02538, 1.5), (-0.07812, -0.02538, 2.0), (-0.1781, -0.02538, 2.5), (-0.07812, -0.02538, 3.0), (0.02188, -0.02538, 3.5), (0.1483, -0.06645, 3.5), (0.04828, -0.06645, 3.0), (-0.05172, -0.06645, 2.5), (0.04828, -0.06645, 2.0), (0.1483, -0.06645, 1.5), (0.04828, -0.06645, 1.0), (-0.05172, -0.06646, 0.5), (0.1, 0.08214, 3.5), (1.736e-08, 0.08214, 3.0), (-0.1, 0.08214, 2.5), (-1.207e-10, 0.08214, 2.0), (0.1, 0.08214, 1.5), (-1.761e-08, 0.08214, 1.0), (-0.1, 0.08214, 0.5), (-0.1483, -0.06646, 0.5), (-0.04828, -0.06645, 1.0), (0.05172, -0.06645, 1.5), (-0.04828, -0.06645, 2.0), (-0.1483, -0.06645, 2.5), (-0.04828, -0.06645, 3.0), (0.05172, -0.06645, 3.5), (0.1781, -0.02538, 3.5), (0.07812, -0.02538, 3.0), (-0.02188, -0.02538, 2.5), (0.07812, -0.02538, 2.0), (0.1781, -0.02538, 1.5), (0.07812, -0.02538, 1.0), (-0.02188, -0.02538, 0.5), (-0.07812, 0.791, 0.0), (-0.07812, 0.8418, 0.0), (3.53e-08, 0.7343, 0.0), (-0.04828, 0.7499, 0.0), (0.07812, 0.791, 0.0), (0.04828, 0.7499, 0.0), (0.04828, 0.8829, 0.0), (0.07812, 0.8418, 0.0), (-0.04828, 0.8829, 0.0), (3.53e-08, 0.8985, 0.0), (3.109e-07, 0.8985, 4.0), (-0.04828, 0.8829, 4.0), (0.07812, 0.8418, 4.0), (0.04828, 0.8829, 4.0), (0.04828, 0.7499, 4.0), (0.07812, 0.791, 4.0), (-0.04828, 0.7499, 4.0), (3.109e-07, 0.7343, 4.0), (-0.07812, 0.8418, 4.0), (-0.07812, 0.791, 4.0), (-0.05172, 0.8829, 3.5), (0.04828, 0.8829, 3.0), (0.1483, 0.8829, 2.5), (0.04828, 0.8829, 2.0), (-0.05172, 0.8829, 1.5), (0.04828, 0.8829, 1.0), (0.1483, 0.8829, 0.5), (0.02188, 0.8418, 0.5), (-0.07812, 0.8418, 1.0), (-0.1781, 0.8418, 1.5), (-0.07812, 0.8418, 2.0), (0.02188, 0.8418, 2.5), (-0.07812, 0.8418, 3.0), (-0.1781, 0.8418, 3.5), (0.05172, 0.8829, 0.5), (-0.04828, 0.8829, 1.0), (-0.1483, 0.8829, 1.5), (-0.04828, 0.8829, 2.0), (0.05172, 0.8829, 2.5), (-0.04828, 0.8829, 3.0), (-0.1483, 0.8829, 3.5), (-0.1, 0.7343, 3.5), (2.42e-07, 0.7343, 3.0), (0.1, 0.7343, 2.5), (1.731e-07, 0.7343, 2.0), (-0.1, 0.7343, 1.5), (1.042e-07, 0.7343, 1.0), (0.1, 0.7343, 0.5), (-0.02188, 0.8418, 3.5), (0.07812, 0.8418, 3.0), (0.1781, 0.8418, 2.5), (0.07812, 0.8418, 2.0), (-0.02188, 0.8418, 1.5), (0.07812, 0.8418, 1.0), (0.1781, 0.8418, 0.5), (0.1781, 0.791, 0.5), (0.07812, 0.791, 1.0), (-0.02188, 0.791, 1.5), (0.07812, 0.791, 2.0), (0.1781, 0.791, 2.5), (0.07812, 0.791, 3.0), (-0.02188, 0.791, 3.5), (-0.1483, 0.7499, 3.5), (-0.04828, 0.7499, 3.0), (0.05172, 0.7499, 2.5), (-0.04828, 0.7499, 2.0), (-0.1483, 0.7499, 1.5), (-0.04828, 0.7499, 1.0), (0.05172, 0.7499, 0.5), (-0.1, 0.8985, 3.5), (2.42e-07, 0.8985, 3.0), (0.1, 0.8985, 2.5), (1.731e-07, 0.8985, 2.0), (-0.1, 0.8985, 1.5), (1.042e-07, 0.8985, 1.0), (0.1, 0.8985, 0.5), (0.1483, 0.7499, 0.5), (0.04828, 0.7499, 1.0), (-0.05172, 0.7499, 1.5), (0.04828, 0.7499, 2.0), (0.1483, 0.7499, 2.5), (0.04828, 0.7499, 3.0), (-0.05172, 0.7499, 3.5), (-0.1781, 0.791, 3.5), (-0.07812, 0.791, 3.0), (0.02188, 0.791, 2.5), (-0.07812, 0.791, 2.0), (-0.1781, 0.791, 1.5), (-0.07812, 0.791, 1.0), (0.02188, 0.791, 0.5), (0.07812, 1.607, 0.0), (0.07812, 1.658, 0.0), (-3.509e-08, 1.551, 0.0), (0.04828, 1.566, 0.0), (-0.07812, 1.607, 0.0), (-0.04828, 1.566, 0.0), (-0.04828, 1.699, 0.0), (-0.07812, 1.658, 0.0), (0.04828, 1.699, 0.0), (-3.509e-08, 1.715, 0.0), (3.485e-08, 1.715, 4.0), (0.04828, 1.699, 4.0), (-0.07812, 1.658, 4.0), (-0.04828, 1.699, 4.0), (-0.04828, 1.566, 4.0), (-0.07812, 1.607, 4.0), (0.04828, 1.566, 4.0), (3.485e-08, 1.551, 4.0), (0.07812, 1.658, 4.0), (0.07812, 1.607, 4.0), (0.05172, 1.699, 3.5), (-0.04828, 1.699, 3.0), (-0.1483, 1.699, 2.5), (-0.04828, 1.699, 2.0), (0.05172, 1.699, 1.5), (-0.04828, 1.699, 1.0), (-0.1483, 1.699, 0.5), (-0.02188, 1.658, 0.5), (0.07812, 1.658, 1.0), (0.1781, 1.658, 1.5), (0.07812, 1.658, 2.0), (-0.02188, 1.658, 2.5), (0.07812, 1.658, 3.0), (0.1781, 1.658, 3.5), (-0.05172, 1.699, 0.5), (0.04828, 1.699, 1.0), (0.1483, 1.699, 1.5), (0.04828, 1.699, 2.0), (-0.05172, 1.699, 2.5), (0.04828, 1.699, 3.0), (0.1483, 1.699, 3.5), (0.1, 1.551, 3.5), (1.736e-08, 1.551, 3.0), (-0.1, 1.551, 2.5), (-1.204e-10, 1.551, 2.0), (0.1, 1.551, 1.5), (-1.76e-08, 1.551, 1.0), (-0.1, 1.551, 0.5), (0.02188, 1.658, 3.5), (-0.07812, 1.658, 3.0), (-0.1781, 1.658, 2.5), (-0.07812, 1.658, 2.0), (0.02188, 1.658, 1.5), (-0.07812, 1.658, 1.0), (-0.1781, 1.658, 0.5), (-0.1781, 1.607, 0.5), (-0.07812, 1.607, 1.0), (0.02188, 1.607, 1.5), (-0.07812, 1.607, 2.0), (-0.1781, 1.607, 2.5), (-0.07812, 1.607, 3.0), (0.02188, 1.607, 3.5), (0.1483, 1.566, 3.5), (0.04828, 1.566, 3.0), (-0.05172, 1.566, 2.5), (0.04828, 1.566, 2.0), (0.1483, 1.566, 1.5), (0.04828, 1.566, 1.0), (-0.05172, 1.566, 0.5), (0.1, 1.715, 3.5), (1.736e-08, 1.715, 3.0), (-0.1, 1.715, 2.5), (-1.207e-10, 1.715, 2.0), (0.1, 1.715, 1.5), (-1.761e-08, 1.715, 1.0), (-0.1, 1.715, 0.5), (-0.1483, 1.566, 0.5), (-0.04828, 1.566, 1.0), (0.05172, 1.566, 1.5), (-0.04828, 1.566, 2.0), (-0.1483, 1.566, 2.5), (-0.04828, 1.566, 3.0), (0.05172, 1.566, 3.5), (0.1781, 1.607, 3.5), (0.07812, 1.607, 3.0), (-0.02188, 1.607, 2.5), (0.07812, 1.607, 2.0), (0.1781, 1.607, 1.5), (0.07812, 1.607, 1.0), (-0.02188, 1.607, 0.5), (-0.07812, 2.424, -1.192e-07), (-0.07812, 2.475, -1.192e-07), (3.53e-08, 2.367, -1.192e-07), (-0.04828, 2.383, -1.192e-07), (0.07812, 2.424, -1.192e-07), (0.04828, 2.383, -1.192e-07), (0.04828, 2.516, -1.192e-07), (0.07812, 2.475, -1.192e-07), (-0.04828, 2.516, -1.192e-07), (3.53e-08, 2.531, -1.192e-07), (3.109e-07, 2.531, 4.0), (-0.04828, 2.516, 4.0), (0.07812, 2.475, 4.0), (0.04828, 2.516, 4.0), (0.04828, 2.383, 4.0), (0.07812, 2.424, 4.0), (-0.04828, 2.383, 4.0), (3.109e-07, 2.367, 4.0), (-0.07812, 2.475, 4.0), (-0.07812, 2.424, 4.0), (-0.05172, 2.516, 3.5), (0.04828, 2.516, 3.0), (0.1483, 2.516, 2.5), (0.04828, 2.516, 2.0), (-0.05172, 2.516, 1.5), (0.04828, 2.516, 1.0), (0.1483, 2.516, 0.5), (0.02188, 2.475, 0.5), (-0.07812, 2.475, 1.0), (-0.1781, 2.475, 1.5), (-0.07812, 2.475, 2.0), (0.02188, 2.475, 2.5), (-0.07812, 2.475, 3.0), (-0.1781, 2.475, 3.5), (0.05172, 2.516, 0.5), (-0.04828, 2.516, 1.0), (-0.1483, 2.516, 1.5), (-0.04828, 2.516, 2.0), (0.05172, 2.516, 2.5), (-0.04828, 2.516, 3.0), (-0.1483, 2.516, 3.5), (-0.1, 2.367, 3.5), (2.42e-07, 2.367, 3.0), (0.1, 2.367, 2.5), (1.731e-07, 2.367, 2.0), (-0.1, 2.367, 1.5), (1.042e-07, 2.367, 1.0), (0.1, 2.367, 0.5), (-0.02188, 2.475, 3.5), (0.07812, 2.475, 3.0), (0.1781, 2.475, 2.5), (0.07812, 2.475, 2.0), (-0.02188, 2.475, 1.5), (0.07812, 2.475, 1.0), (0.1781, 2.475, 0.5), (0.1781, 2.424, 0.5), (0.07812, 2.424, 1.0), (-0.02188, 2.424, 1.5), (0.07812, 2.424, 2.0), (0.1781, 2.424, 2.5), (0.07812, 2.424, 3.0), (-0.02188, 2.424, 3.5), (-0.1483, 2.383, 3.5), (-0.04828, 2.383, 3.0), (0.05172, 2.383, 2.5), (-0.04828, 2.383, 2.0), (-0.1483, 2.383, 1.5), (-0.04828, 2.383, 1.0), (0.05172, 2.383, 0.5), (-0.1, 2.531, 3.5), (2.42e-07, 2.531, 3.0), (0.1, 2.531, 2.5), (1.731e-07, 2.531, 2.0), (-0.1, 2.531, 1.5), (1.042e-07, 2.531, 1.0), (0.1, 2.531, 0.5), (0.1483, 2.383, 0.5), (0.04828, 2.383, 1.0), (-0.05172, 2.383, 1.5), (0.04828, 2.383, 2.0), (0.1483, 2.383, 2.5), (0.04828, 2.383, 3.0), (-0.05172, 2.383, 3.5), (-0.1781, 2.424, 3.5), (-0.07812, 2.424, 3.0), (0.02188, 2.424, 2.5), (-0.07812, 2.424, 2.0), (-0.1781, 2.424, 1.5), (-0.07812, 2.424, 1.0), (0.02188, 2.424, 0.5)], [], [(20, 48, 12, 13), (83, 33, 18, 19), (48, 61, 15, 12), (33, 40, 11, 18), (82, 41, 17, 14), (41, 62, 16, 17), (40, 69, 10, 11), (61, 82, 14, 15), (69, 20, 13, 10), (62, 83, 19, 16), (13, 12, 15, 14, 17, 16, 19, 18, 11, 10), (1, 0, 3, 2, 5, 4, 7, 6, 9, 8), (3, 0, 89, 68), (68, 89, 88, 67), (67, 88, 87, 66), (66, 87, 86, 65), (65, 86, 85, 64), (64, 85, 84, 63), (63, 84, 83, 62), (9, 6, 26, 75), (75, 26, 25, 74), (74, 25, 24, 73), (73, 24, 23, 72), (72, 23, 22, 71), (71, 22, 21, 70), (70, 21, 20, 69), (4, 5, 76, 55), (55, 76, 77, 56), (56, 77, 78, 57), (57, 78, 79, 58), (58, 79, 80, 59), (59, 80, 81, 60), (60, 81, 82, 61), (8, 9, 75, 34), (34, 75, 74, 35), (35, 74, 73, 36), (36, 73, 72, 37), (37, 72, 71, 38), (38, 71, 70, 39), (39, 70, 69, 40), (2, 3, 68, 47), (47, 68, 67, 46), (46, 67, 66, 45), (45, 66, 65, 44), (44, 65, 64, 43), (43, 64, 63, 42), (42, 63, 62, 41), (5, 2, 47, 76), (76, 47, 46, 77), (77, 46, 45, 78), (78, 45, 44, 79), (79, 44, 43, 80), (80, 43, 42, 81), (81, 42, 41, 82), (1, 8, 34, 27), (27, 34, 35, 28), (28, 35, 36, 29), (29, 36, 37, 30), (30, 37, 38, 31), (31, 38, 39, 32), (32, 39, 40, 33), (7, 4, 55, 54), (54, 55, 56, 53), (53, 56, 57, 52), (52, 57, 58, 51), (51, 58, 59, 50), (50, 59, 60, 49), (49, 60, 61, 48), (0, 1, 27, 89), (89, 27, 28, 88), (88, 28, 29, 87), (87, 29, 30, 86), (86, 30, 31, 85), (85, 31, 32, 84), (84, 32, 33, 83), (6, 7, 54, 26), (26, 54, 53, 25), (25, 53, 52, 24), (24, 52, 51, 23), (23, 51, 50, 22), (22, 50, 49, 21), (21, 49, 48, 20), (110, 103, 102, 138), (173, 109, 108, 123), (138, 102, 105, 151), (123, 108, 101, 130), (172, 104, 107, 131), (131, 107, 106, 152), (130, 101, 100, 159), (151, 105, 104, 172), (159, 100, 103, 110), (152, 106, 109, 173), (103, 100, 101, 108, 109, 106, 107, 104, 105, 102), (91, 98, 99, 96, 97, 94, 95, 92, 93, 90), (93, 158, 179, 90), (158, 157, 178, 179), (157, 156, 177, 178), (156, 155, 176, 177), (155, 154, 175, 176), (154, 153, 174, 175), (153, 152, 173, 174), (99, 165, 116, 96), (165, 164, 115, 116), (164, 163, 114, 115), (163, 162, 113, 114), (162, 161, 112, 113), (161, 160, 111, 112), (160, 159, 110, 111), (94, 145, 166, 95), (145, 146, 167, 166), (146, 147, 168, 167), (147, 148, 169, 168), (148, 149, 170, 169), (149, 150, 171, 170), (150, 151, 172, 171), (98, 124, 165, 99), (124, 125, 164, 165), (125, 126, 163, 164), (126, 127, 162, 163), (127, 128, 161, 162), (128, 129, 160, 161), (129, 130, 159, 160), (92, 137, 158, 93), (137, 136, 157, 158), (136, 135, 156, 157), (135, 134, 155, 156), (134, 133, 154, 155), (133, 132, 153, 154), (132, 131, 152, 153), (95, 166, 137, 92), (166, 167, 136, 137), (167, 168, 135, 136), (168, 169, 134, 135), (169, 170, 133, 134), (170, 171, 132, 133), (171, 172, 131, 132), (91, 117, 124, 98), (117, 118, 125, 124), (118, 119, 126, 125), (119, 120, 127, 126), (120, 121, 128, 127), (121, 122, 129, 128), (122, 123, 130, 129), (97, 144, 145, 94), (144, 143, 146, 145), (143, 142, 147, 146), (142, 141, 148, 147), (141, 140, 149, 148), (140, 139, 150, 149), (139, 138, 151, 150), (90, 179, 117, 91), (179, 178, 118, 117), (178, 177, 119, 118), (177, 176, 120, 119), (176, 175, 121, 120), (175, 174, 122, 121), (174, 173, 123, 122), (96, 116, 144, 97), (116, 115, 143, 144), (115, 114, 142, 143), (114, 113, 141, 142), (113, 112, 140, 141), (112, 111, 139, 140), (111, 110, 138, 139), (200, 228, 192, 193), (263, 213, 198, 199), (228, 241, 195, 192), (213, 220, 191, 198), (262, 221, 197, 194), (221, 242, 196, 197), (220, 249, 190, 191), (241, 262, 194, 195), (249, 200, 193, 190), (242, 263, 199, 196), (193, 192, 195, 194, 197, 196, 199, 198, 191, 190), (181, 180, 183, 182, 185, 184, 187, 186, 189, 188), (183, 180, 269, 248), (248, 269, 268, 247), (247, 268, 267, 246), (246, 267, 266, 245), (245, 266, 265, 244), (244, 265, 264, 243), (243, 264, 263, 242), (189, 186, 206, 255), (255, 206, 205, 254), (254, 205, 204, 253), (253, 204, 203, 252), (252, 203, 202, 251), (251, 202, 201, 250), (250, 201, 200, 249), (184, 185, 256, 235), (235, 256, 257, 236), (236, 257, 258, 237), (237, 258, 259, 238), (238, 259, 260, 239), (239, 260, 261, 240), (240, 261, 262, 241), (188, 189, 255, 214), (214, 255, 254, 215), (215, 254, 253, 216), (216, 253, 252, 217), (217, 252, 251, 218), (218, 251, 250, 219), (219, 250, 249, 220), (182, 183, 248, 227), (227, 248, 247, 226), (226, 247, 246, 225), (225, 246, 245, 224), (224, 245, 244, 223), (223, 244, 243, 222), (222, 243, 242, 221), (185, 182, 227, 256), (256, 227, 226, 257), (257, 226, 225, 258), (258, 225, 224, 259), (259, 224, 223, 260), (260, 223, 222, 261), (261, 222, 221, 262), (181, 188, 214, 207), (207, 214, 215, 208), (208, 215, 216, 209), (209, 216, 217, 210), (210, 217, 218, 211), (211, 218, 219, 212), (212, 219, 220, 213), (187, 184, 235, 234), (234, 235, 236, 233), (233, 236, 237, 232), (232, 237, 238, 231), (231, 238, 239, 230), (230, 239, 240, 229), (229, 240, 241, 228), (180, 181, 207, 269), (269, 207, 208, 268), (268, 208, 209, 267), (267, 209, 210, 266), (266, 210, 211, 265), (265, 211, 212, 264), (264, 212, 213, 263), (186, 187, 234, 206), (206, 234, 233, 205), (205, 233, 232, 204), (204, 232, 231, 203), (203, 231, 230, 202), (202, 230, 229, 201), (201, 229, 228, 200), (290, 283, 282, 318), (353, 289, 288, 303), (318, 282, 285, 331), (303, 288, 281, 310), (352, 284, 287, 311), (311, 287, 286, 332), (310, 281, 280, 339), (331, 285, 284, 352), (339, 280, 283, 290), (332, 286, 289, 353), (283, 280, 281, 288, 289, 286, 287, 284, 285, 282), (271, 278, 279, 276, 277, 274, 275, 272, 273, 270), (273, 338, 359, 270), (338, 337, 358, 359), (337, 336, 357, 358), (336, 335, 356, 357), (335, 334, 355, 356), (334, 333, 354, 355), (333, 332, 353, 354), (279, 345, 296, 276), (345, 344, 295, 296), (344, 343, 294, 295), (343, 342, 293, 294), (342, 341, 292, 293), (341, 340, 291, 292), (340, 339, 290, 291), (274, 325, 346, 275), (325, 326, 347, 346), (326, 327, 348, 347), (327, 328, 349, 348), (328, 329, 350, 349), (329, 330, 351, 350), (330, 331, 352, 351), (278, 304, 345, 279), (304, 305, 344, 345), (305, 306, 343, 344), (306, 307, 342, 343), (307, 308, 341, 342), (308, 309, 340, 341), (309, 310, 339, 340), (272, 317, 338, 273), (317, 316, 337, 338), (316, 315, 336, 337), (315, 314, 335, 336), (314, 313, 334, 335), (313, 312, 333, 334), (312, 311, 332, 333), (275, 346, 317, 272), (346, 347, 316, 317), (347, 348, 315, 316), (348, 349, 314, 315), (349, 350, 313, 314), (350, 351, 312, 313), (351, 352, 311, 312), (271, 297, 304, 278), (297, 298, 305, 304), (298, 299, 306, 305), (299, 300, 307, 306), (300, 301, 308, 307), (301, 302, 309, 308), (302, 303, 310, 309), (277, 324, 325, 274), (324, 323, 326, 325), (323, 322, 327, 326), (322, 321, 328, 327), (321, 320, 329, 328), (320, 319, 330, 329), (319, 318, 331, 330), (270, 359, 297, 271), (359, 358, 298, 297), (358, 357, 299, 298), (357, 356, 300, 299), (356, 355, 301, 300), (355, 354, 302, 301), (354, 353, 303, 302), (276, 296, 324, 277), (296, 295, 323, 324), (295, 294, 322, 323), (294, 293, 321, 322), (293, 292, 320, 321), (292, 291, 319, 320), (291, 290, 318, 319)])
me_icosphere_002.polygons.foreach_set('use_smooth', [True] * 328)
_k = {(12, 13): 1.0, (10, 11): 1.0, (12, 15): 1.0, (11, 18): 1.0, (16, 19): 1.0, (14, 15): 1.0, (18, 19): 1.0, (1, 8): 1.0, (6, 9): 1.0, (10, 13): 1.0, (4, 7): 1.0, (14, 17): 1.0, (16, 17): 1.0, (2, 5): 1.0, (0, 3): 1.0, (8, 9): 1.0, (6, 7): 1.0, (4, 5): 1.0, (2, 3): 1.0, (0, 1): 1.0, (102, 103): 1.0, (100, 101): 1.0, (102, 105): 1.0, (101, 108): 1.0, (106, 109): 1.0, (104, 105): 1.0, (108, 109): 1.0, (91, 98): 1.0, (96, 99): 1.0, (100, 103): 1.0, (94, 97): 1.0, (104, 107): 1.0, (106, 107): 1.0, (92, 95): 1.0, (90, 93): 1.0, (98, 99): 1.0, (96, 97): 1.0, (94, 95): 1.0, (92, 93): 1.0, (90, 91): 1.0, (192, 193): 1.0, (190, 191): 1.0, (192, 195): 1.0, (191, 198): 1.0, (196, 199): 1.0, (194, 195): 1.0, (198, 199): 1.0, (181, 188): 1.0, (186, 189): 1.0, (190, 193): 1.0, (184, 187): 1.0, (194, 197): 1.0, (196, 197): 1.0, (182, 185): 1.0, (180, 183): 1.0, (188, 189): 1.0, (186, 187): 1.0, (184, 185): 1.0, (182, 183): 1.0, (180, 181): 1.0, (282, 283): 1.0, (280, 281): 1.0, (282, 285): 1.0, (281, 288): 1.0, (286, 289): 1.0, (284, 285): 1.0, (288, 289): 1.0, (271, 278): 1.0, (276, 279): 1.0, (280, 283): 1.0, (274, 277): 1.0, (284, 287): 1.0, (286, 287): 1.0, (272, 275): 1.0, (270, 273): 1.0, (278, 279): 1.0, (276, 277): 1.0, (274, 275): 1.0, (272, 273): 1.0, (270, 271): 1.0}
me_icosphere_002.attributes.new('crease_edge', 'FLOAT', 'EDGE').data.foreach_set('value', [_k.get((min(e.vertices), max(e.vertices)), 0.0) for e in me_icosphere_002.edges])
me_icosphere_002.materials.append(mat_material_001)
me_icosphere_002.use_remesh_preserve_volume = False
me_icosphere_002.use_remesh_preserve_attributes = False
me_icosphere_002.use_mirror_vertex_groups = False
me_icosphere_002.update()

# ---- objects
ob_rig = bpy.data.objects.new('Rig', None)
ob_verticaljoint = bpy.data.objects.new('VerticalJoint', None)
ob_lightdome = bpy.data.objects.new('LightDome', light_lightdome)
ob_fillerlight = bpy.data.objects.new('FillerLight', light_fillerlight)
ob_mainlight = bpy.data.objects.new('Mainlight', light_mainlight)
ob_camera = bpy.data.objects.new('Camera', cam_camera)
ob_cube_001 = bpy.data.objects.new('Cube.001', me_cube_001)
ob_wall = bpy.data.objects.new('Wall', me_cube_002)
ob_circle = bpy.data.objects.new('Circle', me_circle)
ob_circle_001 = bpy.data.objects.new('Circle.001', me_circle_002)
ob_circle_002 = bpy.data.objects.new('Circle.002', me_circle_003)
ob_circle_003 = bpy.data.objects.new('Circle.003', me_circle_001)
ob_empty_002 = bpy.data.objects.new('Empty.002', None)
ob_empty_003 = bpy.data.objects.new('Empty.003', None)
ob_net = bpy.data.objects.new('net', me_icosphere_003)
ob_net_2 = bpy.data.objects.new('net 2', me_icosphere_002)

# ---- transforms, parenting, visibility, modifiers, constraints
ob_rig.location = (0.0, 0.0, 0.0)
ob_rig.rotation_mode = 'YXZ'
ob_rig.rotation_euler = (0.0, 0.0, -0.7854)
ob_rig.empty_image_offset = (0.0, 0.0)
ob_rig.hide_select = True
ob_rig.lineart.crease_threshold = 0.0
ob_verticaljoint.parent = ob_rig
ob_verticaljoint.location = (0.0, 0.0, 0.0)
ob_verticaljoint.empty_image_offset = (0.0, 0.0)
ob_verticaljoint.hide_select = True
ob_verticaljoint.lineart.crease_threshold = 0.0
ob_lightdome.parent = ob_verticaljoint
ob_lightdome.location = (0.0, 0.0, 0.0)
ob_lightdome.hide_viewport = True
ob_lightdome.hide_select = True
ob_lightdome.lineart.crease_threshold = 0.0
ob_fillerlight.parent = ob_verticaljoint
ob_fillerlight.location = (0.0, 0.0, 0.0)
ob_fillerlight.rotation_euler = (0.0, -1.265, 2.007)
ob_fillerlight.hide_viewport = True
ob_fillerlight.hide_select = True
ob_fillerlight.lineart.crease_threshold = 0.0
ob_mainlight.parent = ob_verticaljoint
ob_mainlight.location = (0.0, 0.0, 0.0)
ob_mainlight.rotation_euler = (1.178, 0.0, 1.571)
ob_mainlight.hide_viewport = True
ob_mainlight.hide_select = True
ob_mainlight.lineart.crease_threshold = 0.0
ob_camera.parent = ob_verticaljoint
ob_camera.location = (0.0, -241.9, 139.7)
ob_camera.rotation_euler = (1.047, 0.0, 0.0)
ob_camera.hide_select = True
ob_camera.lineart.crease_threshold = 0.0
ob_cube_001.location = (0.0, 0.0, 0.0)
ob_cube_001.scale = (1.0, 1.0, 0.5)
ob_cube_001.hide_render = True
ob_cube_001.display_type = 'WIRE'
ob_cube_001.lineart.crease_threshold = 0.0
_m = ob_cube_001.modifiers.new('Array', 'ARRAY')
_m.count = 4
_m.constant_offset_displace = (0.0, 0.0, 0.0)
_m.relative_offset_displace = (0.0, 0.0, 1.0)
ob_wall.location = (0.0, 0.0, 0.0)
ob_wall.lock_rotations_4d = False
ob_wall.empty_display_type = 'ARROWS'
ob_wall.hide_viewport = True
ob_wall.hide_render = True
ob_wall.lineart.crease_threshold = 0.0
ob_circle.location = (0.0, 0.0, 1.957)
ob_circle.rotation_euler = (-1.571, 1.571, 0.0)
ob_circle.scale = (1.182, 1.182, 0.8887)
ob_circle.lineart.crease_threshold = 0.0
_m = ob_circle.modifiers.new('Solidify', 'SOLIDIFY')
_m.thickness = 0.103
_m.nonmanifold_thickness_mode = 'FIXED'
_m.nonmanifold_merge_threshold = 0.0003
_m = ob_circle.modifiers.new('EdgeSplit', 'EDGE_SPLIT')
_m = ob_circle.modifiers.new('Array', 'ARRAY')
_m.constant_offset_displace = (0.0, 0.0, 0.0)
_m.relative_offset_displace = (0.0, 0.0, 1.35)
ob_circle_001.location = (-5.96e-08, 0.1414, 3.057)
ob_circle_001.rotation_euler = (-1.571, 1.571, 0.0)
ob_circle_001.lineart.crease_threshold = 0.0
ob_circle_002.location = (-5.96e-08, 0.1414, 3.057)
ob_circle_002.rotation_euler = (-1.571, 1.571, 0.0)
ob_circle_002.scale = (1.0, 1.894, 1.894)
ob_circle_002.lineart.crease_threshold = 0.0
ob_circle_003.location = (-0.006232, 0.06805, 1.957)
ob_circle_003.rotation_euler = (-1.571, 1.571, 0.0)
ob_circle_003.scale = (1.065, 1.065, 1.065)
ob_circle_003.hide_render = True
ob_circle_003.display_type = 'WIRE'
ob_circle_003.lineart.crease_threshold = 0.0
ob_empty_002.location = (-0.6715, 0.148, 2.602)
ob_empty_002.rotation_euler = (-3.142, 1.51e-07, 3.142)
ob_empty_002.scale = (0.32, 0.32, 0.32)
ob_empty_002.empty_image_offset = (0.0, 0.0)
ob_empty_002.lineart.crease_threshold = 0.0
ob_empty_003.location = (-0.6715, 0.084, 2.602)
ob_empty_003.rotation_euler = (-3.142, 1.51e-07, 3.142)
ob_empty_003.scale = (0.32, 0.32, 0.32)
ob_empty_003.empty_image_offset = (0.0, 0.0)
ob_empty_003.lineart.crease_threshold = 0.0
ob_net.location = (-0.1915, 0.116, 3.124)
ob_net.rotation_euler = (-3.142, -4.371e-08, -1.571)
ob_net.scale = (0.32, 0.32, 0.32)
ob_net.lineart.crease_threshold = 0.0
_m = ob_net.modifiers.new('Hook-Empty.002', 'HOOK')
_m.center = (0.03, 1.5, 1.633)
_m.matrix_inverse = ((-4.371e-08, 1.0, 0.0, -1.5), (-1.0, -4.371e-08, 0.0, 0.03), (0.0, 0.0, 1.0, -1.633), (0.0, 0.0, 0.0, 1.0))
_m.object = ob_empty_002
_m = ob_net.modifiers.new('Hook-Empty.003', 'HOOK')
_m.center = (-6.706e-08, 1.5, 1.633)
_m.matrix_inverse = ((-4.371e-08, 1.0, 0.0, -1.5), (-1.0, -4.371e-08, 0.0, 0.0), (0.0, 0.0, 1.0, -1.633), (0.0, 0.0, 0.0, 1.0))
_m.object = ob_empty_003
_m = ob_net.modifiers.new('Array', 'ARRAY')
_m.constant_offset_displace = (0.0, 0.0, 0.0)
_m.relative_offset_displace = (0.0, -1.25, 0.0)
_m = ob_net.modifiers.new('Array.001', 'ARRAY')
_m.count = 3
_m.constant_offset_displace = (0.0, 0.0, 0.0)
_m.relative_offset_displace = (0.0, 0.0, 1.0)
_m = ob_net.modifiers.new('Boolean', 'BOOLEAN')
_m.object = ob_circle_003
_m.solver = 'FAST'
_m = ob_net.modifiers.new('EdgeSplit', 'EDGE_SPLIT')
ob_net_2.location = (-1.311, 0.116, 2.994)
ob_net_2.rotation_euler = (-1.571, -4.371e-08, -1.571)
ob_net_2.scale = (0.32, 0.32, 0.32)
ob_net_2.lineart.crease_threshold = 0.0
_m = ob_net_2.modifiers.new('Array', 'ARRAY')
_m.count = 3
_m.constant_offset_displace = (0.0, 0.0, 0.0)
_m.relative_offset_displace = (0.0, 1.25, 0.0)
_m = ob_net_2.modifiers.new('Array.001', 'ARRAY')
_m.constant_offset_displace = (0.0, 0.0, 0.0)
_m.relative_offset_displace = (0.0, 0.0, 1.0)
_m = ob_net_2.modifiers.new('EdgeSplit', 'EDGE_SPLIT')
_m = ob_net_2.modifiers.new('Boolean', 'BOOLEAN')
_m.object = ob_circle_003
_m.double_threshold = 0.000771
_m.solver = 'FAST'

# ---- collection membership
col_collection_1.objects.link(ob_rig)
col_collection_1.objects.link(ob_verticaljoint)
col_collection_1.objects.link(ob_lightdome)
col_collection_1.objects.link(ob_fillerlight)
col_collection_1.objects.link(ob_mainlight)
col_collection_1.objects.link(ob_camera)
col_collection_1.objects.link(ob_cube_001)
col_collection_1.objects.link(ob_wall)
col_collection_1.objects.link(ob_circle)
col_collection_1.objects.link(ob_circle_001)
col_collection_1.objects.link(ob_circle_002)
col_collection_1.objects.link(ob_circle_003)
col_collection_1.objects.link(ob_empty_002)
col_collection_1.objects.link(ob_empty_003)
col_collection_1.objects.link(ob_net)
col_collection_1.objects.link(ob_net_2)
def _layer_coll(name, lc=None):
    lc = lc or bpy.context.view_layer.layer_collection
    for c in lc.children:
        if c.name == name: return c
        r = _layer_coll(name, c)
        if r: return r
_layer_coll('Collection 1').holdout = True

# ---- scene / render settings (as saved in the file)
scene.camera = ob_camera
scene.frame_start = 1; scene.frame_end = 250; scene.frame_set(0)
scene.render.engine = 'BLENDER_EEVEE_NEXT'
scene.render.image_settings.compression = 0
scene.render.resolution_x = 192
scene.render.resolution_y = 192
scene.render.dither_intensity = 0.0
scene.render.film_transparent = True
scene.cycles.use_denoising = False
scene.cycles.samples = 128
scene.cycles.sampling_pattern = 'TABULATED_SOBOL'
scene.cycles.use_adaptive_sampling = False
scene.cycles.use_light_tree = False
scene.cycles.blur_glossy = 0.0
scene.cycles.sample_clamp_indirect = 0.0
scene.view_settings.view_transform = 'Standard'
bpy.context.view_layer.update()
